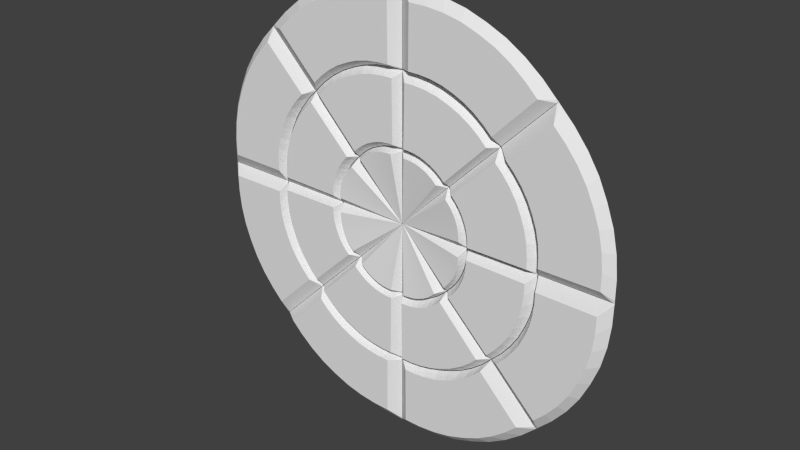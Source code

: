 # Source: CircularDiskOutput.blend  (saved by Blender 2.69.0; exported with 4.5.12 LTS)
import bpy
from mathutils import Matrix  # noqa: F401  (used for matrix-valued properties, if any)

bpy.ops.wm.read_factory_settings(use_empty=True)
scene = bpy.context.scene
scene.name = 'Scene'

# ---- collections
col_collection_1 = bpy.data.collections.new('Collection 1'); scene.collection.children.link(col_collection_1)

# ---- world
world_world = bpy.data.worlds.new('World'); scene.world = world_world
world_world.color = (0.05088, 0.05088, 0.05088)
world_world.use_sun_shadow = False
world_world.sun_shadow_jitter_overblur = 0.0
world_world.cycles.sampling_method = 'MANUAL'
world_world.cycles.sample_map_resolution = 256

# ---- meshes
me_mesh_069 = bpy.data.meshes.new('Mesh.069')
me_mesh_069.from_pydata([(-3.0, -0.03895, -0.01724), (-2.997, 0.2587, -0.01224), (-2.965, 0.5537, -0.01224), (-2.9, 0.8422, -0.01224), (-2.798, 1.12, -0.01224), (-2.674, 1.388, -0.01224), (-2.516, 1.638, -0.01224), (-2.33, 1.87, -0.01224), (-2.125, 2.079, -0.01724), (-1.864, 0.9363, 0.1), (-1.935, 0.7825, 0.1), (-1.773, 1.08, 0.1), (-1.667, 1.212, 0.1), (-2.023, -0.03895, -0.005), (-1.434, 1.388, -0.005), (-2.049, 0.2888, 0.1), (-2.031, 0.4579, 0.1), (-1.994, 0.6233, 0.1), (-2.69, 1.095, 0.1), (-2.585, 1.321, 0.1), (-2.452, 1.532, 0.1), (-2.295, 1.727, 0.1), (-2.975, -0.03895, -0.005), (-2.107, 2.061, -0.005), (-2.858, 0.3691, 0.1), (-2.831, 0.6178, 0.1), (-2.776, 0.861, 0.1), (-2.005, -0.03704, -0.0172), (-2.003, 0.1614, -0.0122), (-1.981, 0.358, -0.0122), (-1.938, 0.5504, -0.0122), (-1.87, 0.7356, -0.0122), (-1.787, 0.9145, -0.0122), (-1.682, 1.081, -0.0122), (-1.558, 1.236, -0.0122), (-1.422, 1.374, -0.0172), (-2.141, 2.062, -0.01224), (-1.56, 1.321, 0.1), (-2.136, 1.889, 0.1), (-1.433, 1.362, -0.0122), (-3.0, -0.01954, -0.01224), (-2.051, 0.1294, 0.1), (-2.86, 0.1346, 0.1), (-2.005, -0.0241, -0.0122)], [], [(19, 5, 4, 18), (20, 6, 5, 19), (21, 7, 6, 20), (38, 36, 7, 21), (42, 40, 0, 22), (25, 2, 1, 24), (26, 3, 2, 25), (18, 4, 3, 26), (32, 9, 10, 31), (33, 11, 9, 32), (34, 12, 11, 33), (39, 37, 12, 34), (43, 41, 13, 27), (29, 16, 15, 28), (30, 17, 16, 29), (31, 10, 17, 30), (9, 19, 18, 10), (11, 20, 19, 9), (12, 21, 20, 11), (37, 38, 21, 12), (41, 42, 22, 13), (16, 25, 24, 15), (17, 26, 25, 16), (10, 18, 26, 17), (23, 8, 36, 38), (35, 14, 37, 39), (14, 23, 38, 37), (24, 1, 40, 42), (28, 15, 41, 43), (15, 24, 42, 41)])
_uv = me_mesh_069.uv_layers.new(name='UVMap')
_uv.uv.foreach_set('vector', [0.06917, 0.7267, 0.05441, 0.7379, 0.03362, 0.6932, 0.05165, 0.689, 0.09136, 0.7619, 0.08074, 0.7796, 0.05441, 0.7379, 0.06917, 0.7267, 0.1175, 0.7944, 0.1117, 0.8182, 0.08074, 0.7796, 0.09136, 0.7619, 0.1439, 0.8213, 0.1431, 0.8501, 0.1117, 0.8182, 0.1175, 0.7944, 0.02333, 0.5289, 2.763e-05, 0.5032, 0.0, 0.5, 0.00418, 0.5, 0.02822, 0.6095, 0.005824, 0.5988, 0.0004234, 0.5496, 0.02366, 0.568, 0.03737, 0.65, 0.01668, 0.6469, 0.005824, 0.5988, 0.02822, 0.6095, 0.05165, 0.689, 0.03362, 0.6932, 0.01668, 0.6469, 0.03737, 0.65, 0.2022, 0.6589, 0.1894, 0.6625, 0.1775, 0.6369, 0.1883, 0.6291, 0.2197, 0.6867, 0.2045, 0.6864, 0.1894, 0.6625, 0.2022, 0.6589, 0.2404, 0.7124, 0.2222, 0.7085, 0.2045, 0.6864, 0.2197, 0.6867, 0.2611, 0.7336, 0.2401, 0.7267, 0.2222, 0.7085, 0.2404, 0.7124, 0.1659, 0.5025, 0.1582, 0.5281, 0.1629, 0.5, 0.1659, 0.5003, 0.1698, 0.5662, 0.1615, 0.5828, 0.1584, 0.5546, 0.1662, 0.5334, 0.177, 0.5982, 0.1677, 0.6104, 0.1615, 0.5828, 0.1698, 0.5662, 0.1883, 0.6291, 0.1775, 0.6369, 0.1677, 0.6104, 0.177, 0.5982, 0.1894, 0.6625, 0.06917, 0.7267, 0.05165, 0.689, 0.1775, 0.6369, 0.2045, 0.6864, 0.09136, 0.7619, 0.06917, 0.7267, 0.1894, 0.6625, 0.2222, 0.7085, 0.1175, 0.7944, 0.09136, 0.7619, 0.2045, 0.6864, 0.2401, 0.7267, 0.1439, 0.8213, 0.1175, 0.7944, 0.2222, 0.7085, 0.1582, 0.5281, 0.02333, 0.5289, 0.00418, 0.5, 0.1629, 0.5, 0.1615, 0.5828, 0.02822, 0.6095, 0.02366, 0.568, 0.1584, 0.5546, 0.1677, 0.6104, 0.03737, 0.65, 0.02822, 0.6095, 0.1615, 0.5828, 0.1775, 0.6369, 0.05165, 0.689, 0.03737, 0.65, 0.1677, 0.6104, 0.1488, 0.85, 0.1459, 0.8529, 0.1431, 0.8501, 0.1439, 0.8213, 0.263, 0.7354, 0.261, 0.7378, 0.2401, 0.7267, 0.2611, 0.7336, 0.261, 0.7378, 0.1488, 0.85, 0.1439, 0.8213, 0.2401, 0.7267, 0.02366, 0.568, 0.0004234, 0.5496, 2.763e-05, 0.5032, 0.02333, 0.5289, 0.1662, 0.5334, 0.1584, 0.5546, 0.1582, 0.5281, 0.1659, 0.5025, 0.1584, 0.5546, 0.02366, 0.568, 0.02333, 0.5289, 0.1582, 0.5281])
me_mesh_069.use_remesh_preserve_volume = False
me_mesh_069.use_remesh_preserve_attributes = False
me_mesh_069.use_mirror_vertex_groups = False
me_mesh_069.update()
me_mesh_068 = bpy.data.meshes.new('Mesh.068')
me_mesh_068.from_pydata([(-2.121, -2.16, -0.01724), (-2.33, -1.948, -0.01224), (-2.516, -1.717, -0.01224), (-2.674, -1.466, -0.01224), (-2.798, -1.198, -0.01224), (-2.9, -0.9201, -0.01224), (-2.965, -0.6316, -0.01224), (-2.997, -0.3366, -0.01224), (-3.0, -0.04395, -0.01724), (-2.008, -0.6672, 0.1), (-1.949, -0.8265, 0.1), (-2.045, -0.5018, 0.1), (-2.063, -0.3327, 0.1), (-1.43, -1.469, -0.005), (-2.023, -0.04395, -0.005), (-1.681, -1.256, 0.1), (-1.787, -1.124, 0.1), (-1.878, -0.9803, 0.1), (-2.704, -1.139, 0.1), (-2.79, -0.9049, 0.1), (-2.845, -0.6617, 0.1), (-2.872, -0.413, 0.1), (-2.104, -2.143, -0.005), (-2.975, -0.04395, -0.005), (-2.309, -1.771, 0.1), (-2.466, -1.576, 0.1), (-2.599, -1.365, 0.1), (-1.419, -1.455, -0.0172), (-1.558, -1.314, -0.0122), (-1.682, -1.159, -0.0122), (-1.787, -0.9925, -0.0122), (-1.87, -0.8136, -0.0122), (-1.938, -0.6283, -0.0122), (-1.981, -0.436, -0.0122), (-2.003, -0.2393, -0.0122), (-2.004, -0.04586, -0.0172), (-3.0, -0.06761, -0.01224), (-2.065, -0.1799, 0.1), (-2.874, -0.1864, 0.1), (-2.004, -0.0615, -0.0122), (-2.135, -2.146, -0.01224), (-1.569, -1.37, 0.1), (-2.145, -1.939, 0.1), (-1.428, -1.446, -0.0122)], [], [(19, 5, 4, 18), (20, 6, 5, 19), (21, 7, 6, 20), (38, 36, 7, 21), (42, 40, 0, 22), (25, 2, 1, 24), (26, 3, 2, 25), (18, 4, 3, 26), (32, 9, 10, 31), (33, 11, 9, 32), (34, 12, 11, 33), (39, 37, 12, 34), (43, 41, 13, 27), (29, 16, 15, 28), (30, 17, 16, 29), (31, 10, 17, 30), (9, 19, 18, 10), (11, 20, 19, 9), (12, 21, 20, 11), (37, 38, 21, 12), (41, 42, 22, 13), (16, 25, 24, 15), (17, 26, 25, 16), (10, 18, 26, 17), (23, 8, 36, 38), (35, 14, 37, 39), (14, 23, 38, 37), (24, 1, 40, 42), (28, 15, 41, 43), (15, 24, 42, 41)])
_uv = me_mesh_068.uv_layers.new(name='UVMap')
_uv.uv.foreach_set('vector', [0.03504, 0.3557, 0.0167, 0.3531, 0.03363, 0.3068, 0.04931, 0.3166, 0.02589, 0.3962, 0.005852, 0.4012, 0.0167, 0.3531, 0.03504, 0.3557, 0.02135, 0.4377, 0.0004616, 0.4504, 0.005852, 0.4012, 0.02589, 0.3962, 0.02103, 0.4754, 7.74e-05, 0.4952, 0.0004616, 0.4504, 0.02135, 0.4377, 0.1425, 0.1834, 0.1442, 0.1488, 0.1464, 0.1464, 0.1494, 0.1494, 0.089, 0.2438, 0.08072, 0.2204, 0.1117, 0.1818, 0.1151, 0.2113, 0.06681, 0.2789, 0.0544, 0.2621, 0.08072, 0.2204, 0.089, 0.2438, 0.04931, 0.3166, 0.03363, 0.3068, 0.0544, 0.2621, 0.06681, 0.2789, 0.177, 0.4018, 0.1654, 0.3953, 0.1751, 0.3687, 0.1883, 0.3709, 0.1698, 0.4338, 0.1592, 0.4229, 0.1654, 0.3953, 0.177, 0.4018, 0.1662, 0.4666, 0.1561, 0.451, 0.1592, 0.4229, 0.1698, 0.4338, 0.1659, 0.4962, 0.1559, 0.4765, 0.1561, 0.451, 0.1662, 0.4666, 0.262, 0.2655, 0.2385, 0.2782, 0.2616, 0.2616, 0.2635, 0.264, 0.2197, 0.3133, 0.2021, 0.3192, 0.2198, 0.2971, 0.2403, 0.2876, 0.2022, 0.3411, 0.187, 0.3431, 0.2021, 0.3192, 0.2197, 0.3133, 0.1883, 0.3709, 0.1751, 0.3687, 0.187, 0.3431, 0.2022, 0.3411, 0.1654, 0.3953, 0.03504, 0.3557, 0.04931, 0.3166, 0.1751, 0.3687, 0.1592, 0.4229, 0.02589, 0.3962, 0.03504, 0.3557, 0.1654, 0.3953, 0.1561, 0.451, 0.02135, 0.4377, 0.02589, 0.3962, 0.1592, 0.4229, 0.1559, 0.4765, 0.02103, 0.4754, 0.02135, 0.4377, 0.1561, 0.451, 0.2385, 0.2782, 0.1425, 0.1834, 0.1494, 0.1494, 0.2616, 0.2616, 0.2021, 0.3192, 0.089, 0.2438, 0.1151, 0.2113, 0.2198, 0.2971, 0.187, 0.3431, 0.06681, 0.2789, 0.089, 0.2438, 0.2021, 0.3192, 0.1751, 0.3687, 0.04931, 0.3166, 0.06681, 0.2789, 0.187, 0.3431, 0.004223, 0.4992, 4.35e-05, 0.4992, 7.74e-05, 0.4952, 0.02103, 0.4754, 0.1659, 0.4988, 0.1629, 0.4992, 0.1559, 0.4765, 0.1659, 0.4962, 0.1629, 0.4992, 0.004223, 0.4992, 0.02103, 0.4754, 0.1559, 0.4765, 0.1151, 0.2113, 0.1117, 0.1818, 0.1442, 0.1488, 0.1425, 0.1834, 0.2403, 0.2876, 0.2198, 0.2971, 0.2385, 0.2782, 0.262, 0.2655, 0.2198, 0.2971, 0.1151, 0.2113, 0.1425, 0.1834, 0.2385, 0.2782])
me_mesh_068.use_remesh_preserve_volume = False
me_mesh_068.use_remesh_preserve_attributes = False
me_mesh_068.use_mirror_vertex_groups = False
me_mesh_068.update()
me_mesh_067 = bpy.data.meshes.new('Mesh.067')
me_mesh_067.from_pydata([(-6.557e-07, -3.039, -0.01724), (-0.2976, -3.036, -0.01224), (-0.5926, -3.004, -0.01224), (-0.8811, -2.939, -0.01224), (-1.159, -2.837, -0.01224), (-1.427, -2.713, -0.01224), (-1.677, -2.555, -0.01224), (-1.909, -2.369, -0.01224), (-2.118, -2.164, -0.01724), (-0.9753, -1.903, 0.1), (-0.8215, -1.974, 0.1), (-1.119, -1.812, 0.1), (-1.251, -1.706, 0.1), (-6.557e-07, -2.062, -0.005), (-1.427, -1.473, -0.005), (-0.3278, -2.088, 0.1), (-0.4969, -2.07, 0.1), (-0.6622, -2.032, 0.1), (-1.134, -2.729, 0.1), (-1.36, -2.624, 0.1), (-1.571, -2.491, 0.1), (-1.766, -2.334, 0.1), (-1.013e-06, -3.014, -0.004999), (-2.1, -2.146, -0.005), (-0.4081, -2.897, 0.1), (-0.6567, -2.87, 0.1), (-0.8999, -2.815, 0.1), (-0.001911, -2.044, -0.0172), (-0.2003, -2.042, -0.0122), (-0.397, -2.02, -0.0122), (-0.5893, -1.977, -0.0122), (-0.7746, -1.909, -0.0122), (-0.9535, -1.826, -0.0122), (-1.12, -1.721, -0.0122), (-1.275, -1.597, -0.0122), (-1.412, -1.461, -0.0172), (-2.101, -2.18, -0.01224), (-1.36, -1.599, 0.1), (-1.928, -2.175, 0.1), (-1.401, -1.472, -0.0122), (-0.01941, -3.039, -0.01224), (-0.1683, -2.09, 0.1), (-0.1736, -2.899, 0.1), (-0.01485, -2.043, -0.0122)], [], [(19, 5, 4, 18), (20, 6, 5, 19), (21, 7, 6, 20), (38, 36, 7, 21), (42, 40, 0, 22), (25, 2, 1, 24), (26, 3, 2, 25), (18, 4, 3, 26), (32, 9, 10, 31), (33, 11, 9, 32), (34, 12, 11, 33), (39, 37, 12, 34), (43, 41, 13, 27), (29, 16, 15, 28), (30, 17, 16, 29), (31, 10, 17, 30), (9, 19, 18, 10), (11, 20, 19, 9), (12, 21, 20, 11), (37, 38, 21, 12), (41, 42, 22, 13), (16, 25, 24, 15), (17, 26, 25, 16), (10, 18, 26, 17), (23, 8, 36, 38), (35, 14, 37, 39), (14, 23, 38, 37), (24, 1, 40, 42), (28, 15, 41, 43), (15, 24, 42, 41)])
_uv = me_mesh_067.uv_layers.new(name='UVMap')
_uv.uv.foreach_set('vector', [0.2733, 0.06917, 0.2621, 0.05441, 0.3068, 0.03362, 0.311, 0.05165, 0.2381, 0.09136, 0.2204, 0.08074, 0.2621, 0.05441, 0.2733, 0.06917, 0.2056, 0.1175, 0.1818, 0.1117, 0.2204, 0.08074, 0.2381, 0.09136, 0.1787, 0.1439, 0.1499, 0.1431, 0.1818, 0.1117, 0.2056, 0.1175, 0.4711, 0.02333, 0.4968, 2.763e-05, 0.5, 0.0, 0.5, 0.00418, 0.3905, 0.02822, 0.4012, 0.005824, 0.4504, 0.0004234, 0.432, 0.02366, 0.35, 0.03737, 0.3531, 0.01668, 0.4012, 0.005824, 0.3905, 0.02822, 0.311, 0.05165, 0.3068, 0.03362, 0.3531, 0.01668, 0.35, 0.03737, 0.3411, 0.2022, 0.3375, 0.1894, 0.3631, 0.1775, 0.3709, 0.1883, 0.3133, 0.2197, 0.3136, 0.2045, 0.3375, 0.1894, 0.3411, 0.2022, 0.2876, 0.2404, 0.2915, 0.2222, 0.3136, 0.2045, 0.3133, 0.2197, 0.2664, 0.2611, 0.2733, 0.2401, 0.2915, 0.2222, 0.2876, 0.2404, 0.4975, 0.1659, 0.4719, 0.1582, 0.5, 0.1629, 0.4997, 0.1659, 0.4338, 0.1698, 0.4172, 0.1615, 0.4454, 0.1584, 0.4666, 0.1662, 0.4018, 0.177, 0.3896, 0.1677, 0.4172, 0.1615, 0.4338, 0.1698, 0.3709, 0.1883, 0.3631, 0.1775, 0.3896, 0.1677, 0.4018, 0.177, 0.3375, 0.1894, 0.2733, 0.06917, 0.311, 0.05165, 0.3631, 0.1775, 0.3136, 0.2045, 0.2381, 0.09136, 0.2733, 0.06917, 0.3375, 0.1894, 0.2915, 0.2222, 0.2056, 0.1175, 0.2381, 0.09136, 0.3136, 0.2045, 0.2733, 0.2401, 0.1787, 0.1439, 0.2056, 0.1175, 0.2915, 0.2222, 0.4719, 0.1582, 0.4711, 0.02333, 0.5, 0.00418, 0.5, 0.1629, 0.4172, 0.1615, 0.3905, 0.02822, 0.432, 0.02366, 0.4454, 0.1584, 0.3896, 0.1677, 0.35, 0.03737, 0.3905, 0.02822, 0.4172, 0.1615, 0.3631, 0.1775, 0.311, 0.05165, 0.35, 0.03737, 0.3896, 0.1677, 0.15, 0.1488, 0.1471, 0.1459, 0.1499, 0.1431, 0.1787, 0.1439, 0.2646, 0.263, 0.2622, 0.261, 0.2733, 0.2401, 0.2664, 0.2611, 0.2622, 0.261, 0.15, 0.1488, 0.1787, 0.1439, 0.2733, 0.2401, 0.432, 0.02366, 0.4504, 0.0004234, 0.4968, 2.763e-05, 0.4711, 0.02333, 0.4666, 0.1662, 0.4454, 0.1584, 0.4719, 0.1582, 0.4975, 0.1659, 0.4454, 0.1584, 0.432, 0.02366, 0.4711, 0.02333, 0.4719, 0.1582])
me_mesh_067.use_remesh_preserve_volume = False
me_mesh_067.use_remesh_preserve_attributes = False
me_mesh_067.use_mirror_vertex_groups = False
me_mesh_067.update()
me_mesh_066 = bpy.data.meshes.new('Mesh.066')
me_mesh_066.from_pydata([(2.121, -2.16, -0.01724), (1.909, -2.369, -0.01224), (1.678, -2.555, -0.01224), (1.427, -2.713, -0.01224), (1.159, -2.837, -0.01224), (0.8812, -2.939, -0.01224), (0.5927, -3.004, -0.01224), (0.2976, -3.036, -0.01224), (0.004999, -3.039, -0.01724), (0.6283, -2.046, 0.1), (0.7875, -1.988, 0.1), (0.4629, -2.084, 0.1), (0.2938, -2.102, 0.1), (1.43, -1.469, -0.005), (0.004999, -2.062, -0.005), (1.217, -1.72, 0.1), (1.085, -1.826, 0.1), (0.9414, -1.917, 0.1), (1.1, -2.743, 0.1), (0.866, -2.829, 0.1), (0.6228, -2.884, 0.1), (0.3741, -2.911, 0.1), (2.104, -2.143, -0.005), (0.004999, -3.014, -0.004999), (1.732, -2.348, 0.1), (1.537, -2.505, 0.1), (1.326, -2.638, 0.1), (1.416, -1.458, -0.0172), (1.275, -1.597, -0.0122), (1.12, -1.721, -0.0122), (0.9536, -1.826, -0.0122), (0.7747, -1.909, -0.0122), (0.5894, -1.977, -0.0122), (0.397, -2.02, -0.0122), (0.2003, -2.042, -0.0122), (0.006916, -2.043, -0.0172), (0.02866, -3.038, -0.01224), (0.1409, -2.104, 0.1), (0.1474, -2.913, 0.1), (0.02255, -2.043, -0.0122), (2.107, -2.174, -0.01224), (1.331, -1.608, 0.1), (1.9, -2.184, 0.1), (1.407, -1.467, -0.0122)], [], [(19, 5, 4, 18), (20, 6, 5, 19), (21, 7, 6, 20), (38, 36, 7, 21), (42, 40, 0, 22), (25, 2, 1, 24), (26, 3, 2, 25), (18, 4, 3, 26), (32, 9, 10, 31), (33, 11, 9, 32), (34, 12, 11, 33), (39, 37, 12, 34), (43, 41, 13, 27), (29, 16, 15, 28), (30, 17, 16, 29), (31, 10, 17, 30), (9, 19, 18, 10), (11, 20, 19, 9), (12, 21, 20, 11), (37, 38, 21, 12), (41, 42, 22, 13), (16, 25, 24, 15), (17, 26, 25, 16), (10, 18, 26, 17), (23, 8, 36, 38), (35, 14, 37, 39), (14, 23, 38, 37), (24, 1, 40, 42), (28, 15, 41, 43), (15, 24, 42, 41)])
_uv = me_mesh_066.uv_layers.new(name='UVMap')
_uv.uv.foreach_set('vector', [0.6443, 0.03504, 0.6469, 0.0167, 0.6932, 0.03363, 0.6834, 0.04931, 0.6038, 0.02589, 0.5988, 0.005853, 0.6469, 0.0167, 0.6443, 0.03504, 0.5623, 0.02135, 0.5496, 0.0004616, 0.5988, 0.005853, 0.6038, 0.02589, 0.5246, 0.02103, 0.5048, 7.734e-05, 0.5496, 0.0004616, 0.5623, 0.02135, 0.8166, 0.1425, 0.8512, 0.1442, 0.8536, 0.1464, 0.8506, 0.1494, 0.7562, 0.089, 0.7796, 0.08072, 0.8182, 0.1117, 0.7887, 0.1151, 0.7211, 0.06681, 0.7379, 0.0544, 0.7796, 0.08072, 0.7562, 0.089, 0.6834, 0.04931, 0.6932, 0.03363, 0.7379, 0.0544, 0.7211, 0.06681, 0.5982, 0.177, 0.6047, 0.1654, 0.6313, 0.1751, 0.6291, 0.1883, 0.5662, 0.1698, 0.5771, 0.1592, 0.6047, 0.1654, 0.5982, 0.177, 0.5334, 0.1662, 0.549, 0.1561, 0.5771, 0.1592, 0.5662, 0.1698, 0.5038, 0.1659, 0.5235, 0.1559, 0.549, 0.1561, 0.5334, 0.1662, 0.7345, 0.262, 0.7218, 0.2385, 0.7384, 0.2616, 0.736, 0.2635, 0.6867, 0.2197, 0.6808, 0.2021, 0.7029, 0.2198, 0.7124, 0.2403, 0.6589, 0.2022, 0.6569, 0.187, 0.6808, 0.2021, 0.6867, 0.2197, 0.6291, 0.1883, 0.6313, 0.1751, 0.6569, 0.187, 0.6589, 0.2022, 0.6047, 0.1654, 0.6443, 0.03504, 0.6834, 0.04931, 0.6313, 0.1751, 0.5771, 0.1592, 0.6038, 0.02589, 0.6443, 0.03504, 0.6047, 0.1654, 0.549, 0.1561, 0.5623, 0.02135, 0.6038, 0.02589, 0.5771, 0.1592, 0.5235, 0.1559, 0.5246, 0.02103, 0.5623, 0.02135, 0.549, 0.1561, 0.7218, 0.2385, 0.8166, 0.1425, 0.8506, 0.1494, 0.7384, 0.2616, 0.6808, 0.2021, 0.7562, 0.089, 0.7887, 0.1151, 0.7029, 0.2198, 0.6569, 0.187, 0.7211, 0.06681, 0.7562, 0.089, 0.6808, 0.2021, 0.6313, 0.1751, 0.6834, 0.04931, 0.7211, 0.06681, 0.6569, 0.187, 0.5008, 0.004223, 0.5008, 4.344e-05, 0.5048, 7.734e-05, 0.5246, 0.02103, 0.5012, 0.1659, 0.5008, 0.1629, 0.5235, 0.1559, 0.5038, 0.1659, 0.5008, 0.1629, 0.5008, 0.004223, 0.5246, 0.02103, 0.5235, 0.1559, 0.7887, 0.1151, 0.8182, 0.1117, 0.8512, 0.1442, 0.8166, 0.1425, 0.7124, 0.2403, 0.7029, 0.2198, 0.7218, 0.2385, 0.7345, 0.262, 0.7029, 0.2198, 0.7887, 0.1151, 0.8166, 0.1425, 0.7218, 0.2385])
me_mesh_066.use_remesh_preserve_volume = False
me_mesh_066.use_remesh_preserve_attributes = False
me_mesh_066.use_mirror_vertex_groups = False
me_mesh_066.update()
me_mesh_065 = bpy.data.meshes.new('Mesh.065')
me_mesh_065.from_pydata([(3.0, -0.03895, -0.01724), (2.997, -0.3366, -0.01224), (2.965, -0.6316, -0.01224), (2.9, -0.9201, -0.01224), (2.798, -1.198, -0.01224), (2.674, -1.466, -0.01224), (2.516, -1.716, -0.01224), (2.33, -1.948, -0.01224), (2.125, -2.157, -0.01724), (1.864, -1.014, 0.1), (1.935, -0.8604, 0.1), (1.773, -1.158, 0.1), (1.667, -1.29, 0.1), (2.023, -0.03895, -0.005), (1.434, -1.466, -0.005), (2.049, -0.3667, 0.1), (2.031, -0.5358, 0.1), (1.994, -0.7012, 0.1), (2.69, -1.173, 0.1), (2.585, -1.399, 0.1), (2.452, -1.61, 0.1), (2.295, -1.805, 0.1), (2.975, -0.03895, -0.005), (2.107, -2.139, -0.005), (2.858, -0.447, 0.1), (2.831, -0.6957, 0.1), (2.776, -0.9389, 0.1), (2.005, -0.04086, -0.0172), (2.003, -0.2393, -0.0122), (1.981, -0.4359, -0.0122), (1.938, -0.6283, -0.0122), (1.87, -0.8135, -0.0122), (1.787, -0.9924, -0.0122), (1.682, -1.159, -0.0122), (1.558, -1.313, -0.0122), (1.422, -1.451, -0.0172), (2.141, -2.14, -0.01224), (1.56, -1.399, 0.1), (2.136, -1.967, 0.1), (1.433, -1.44, -0.0122), (3.0, -0.05836, -0.01224), (2.051, -0.2073, 0.1), (2.86, -0.2125, 0.1), (2.005, -0.0538, -0.0122)], [], [(19, 5, 4, 18), (20, 6, 5, 19), (21, 7, 6, 20), (38, 36, 7, 21), (42, 40, 0, 22), (25, 2, 1, 24), (26, 3, 2, 25), (18, 4, 3, 26), (32, 9, 10, 31), (33, 11, 9, 32), (34, 12, 11, 33), (39, 37, 12, 34), (43, 41, 13, 27), (29, 16, 15, 28), (30, 17, 16, 29), (31, 10, 17, 30), (9, 19, 18, 10), (11, 20, 19, 9), (12, 21, 20, 11), (37, 38, 21, 12), (41, 42, 22, 13), (16, 25, 24, 15), (17, 26, 25, 16), (10, 18, 26, 17), (23, 8, 36, 38), (35, 14, 37, 39), (14, 23, 38, 37), (24, 1, 40, 42), (28, 15, 41, 43), (15, 24, 42, 41)])
_uv = me_mesh_065.uv_layers.new(name='UVMap')
_uv.uv.foreach_set('vector', [0.9308, 0.2733, 0.9456, 0.2621, 0.9664, 0.3068, 0.9484, 0.311, 0.9086, 0.2381, 0.9193, 0.2204, 0.9456, 0.2621, 0.9308, 0.2733, 0.8825, 0.2056, 0.8883, 0.1818, 0.9193, 0.2204, 0.9086, 0.2381, 0.8561, 0.1787, 0.8569, 0.1499, 0.8883, 0.1818, 0.8825, 0.2056, 0.9767, 0.4711, 1.0, 0.4968, 1.0, 0.5, 0.9958, 0.5, 0.9718, 0.3905, 0.9942, 0.4012, 0.9996, 0.4504, 0.9763, 0.432, 0.9626, 0.35, 0.9833, 0.3531, 0.9942, 0.4012, 0.9718, 0.3905, 0.9484, 0.311, 0.9664, 0.3068, 0.9833, 0.3531, 0.9626, 0.35, 0.7978, 0.3411, 0.8106, 0.3375, 0.8225, 0.3631, 0.8117, 0.3709, 0.7803, 0.3133, 0.7955, 0.3136, 0.8106, 0.3375, 0.7978, 0.3411, 0.7596, 0.2876, 0.7778, 0.2915, 0.7955, 0.3136, 0.7803, 0.3133, 0.7389, 0.2664, 0.7599, 0.2733, 0.7778, 0.2915, 0.7596, 0.2876, 0.8341, 0.4975, 0.8418, 0.4719, 0.8371, 0.5, 0.8341, 0.4997, 0.8302, 0.4338, 0.8385, 0.4172, 0.8416, 0.4454, 0.8338, 0.4666, 0.823, 0.4018, 0.8323, 0.3896, 0.8385, 0.4172, 0.8302, 0.4338, 0.8117, 0.3709, 0.8225, 0.3631, 0.8323, 0.3896, 0.823, 0.4018, 0.8106, 0.3375, 0.9308, 0.2733, 0.9484, 0.311, 0.8225, 0.3631, 0.7955, 0.3136, 0.9086, 0.2381, 0.9308, 0.2733, 0.8106, 0.3375, 0.7778, 0.2915, 0.8825, 0.2056, 0.9086, 0.2381, 0.7955, 0.3136, 0.7599, 0.2733, 0.8561, 0.1787, 0.8825, 0.2056, 0.7778, 0.2915, 0.8418, 0.4719, 0.9767, 0.4711, 0.9958, 0.5, 0.8371, 0.5, 0.8385, 0.4172, 0.9718, 0.3905, 0.9763, 0.432, 0.8416, 0.4454, 0.8323, 0.3896, 0.9626, 0.35, 0.9718, 0.3905, 0.8385, 0.4172, 0.8225, 0.3631, 0.9484, 0.311, 0.9626, 0.35, 0.8323, 0.3896, 0.8512, 0.15, 0.8541, 0.1471, 0.8569, 0.1499, 0.8561, 0.1787, 0.737, 0.2646, 0.739, 0.2622, 0.7599, 0.2733, 0.7389, 0.2664, 0.739, 0.2622, 0.8512, 0.15, 0.8561, 0.1787, 0.7599, 0.2733, 0.9763, 0.432, 0.9996, 0.4504, 1.0, 0.4968, 0.9767, 0.4711, 0.8338, 0.4666, 0.8416, 0.4454, 0.8418, 0.4719, 0.8341, 0.4975, 0.8416, 0.4454, 0.9763, 0.432, 0.9767, 0.4711, 0.8418, 0.4719])
me_mesh_065.use_remesh_preserve_volume = False
me_mesh_065.use_remesh_preserve_attributes = False
me_mesh_065.use_mirror_vertex_groups = False
me_mesh_065.update()
me_mesh_064 = bpy.data.meshes.new('Mesh.064')
me_mesh_064.from_pydata([(2.121, 2.082, -0.01724), (2.33, 1.87, -0.01224), (2.516, 1.639, -0.01224), (2.674, 1.389, -0.01224), (2.798, 1.12, -0.01224), (2.9, 0.8422, -0.01224), (2.965, 0.5537, -0.01224), (2.997, 0.2587, -0.01224), (3.0, -0.03395, -0.01724), (2.008, 0.5893, 0.1), (1.949, 0.7486, 0.1), (2.045, 0.4239, 0.1), (2.063, 0.2548, 0.1), (1.43, 1.391, -0.005), (2.023, -0.03395, -0.005), (1.681, 1.178, 0.1), (1.787, 1.046, 0.1), (1.878, 0.9024, 0.1), (2.704, 1.061, 0.1), (2.79, 0.827, 0.1), (2.845, 0.5838, 0.1), (2.872, 0.3351, 0.1), (2.104, 2.065, -0.005), (2.975, -0.03395, -0.005), (2.309, 1.693, 0.1), (2.466, 1.498, 0.1), (2.599, 1.287, 0.1), (1.419, 1.377, -0.0172), (1.558, 1.236, -0.0122), (1.682, 1.081, -0.0122), (1.787, 0.9146, -0.0122), (1.87, 0.7357, -0.0122), (1.938, 0.5504, -0.0122), (1.981, 0.3581, -0.0122), (2.003, 0.1614, -0.0122), (2.004, -0.03203, -0.0172), (3.0, -0.01029, -0.01224), (2.065, 0.102, 0.1), (2.874, 0.1085, 0.1), (2.004, -0.01639, -0.0122), (2.135, 2.069, -0.01224), (1.569, 1.292, 0.1), (2.145, 1.861, 0.1), (1.428, 1.368, -0.0122)], [], [(19, 5, 4, 18), (20, 6, 5, 19), (21, 7, 6, 20), (38, 36, 7, 21), (42, 40, 0, 22), (25, 2, 1, 24), (26, 3, 2, 25), (18, 4, 3, 26), (32, 9, 10, 31), (33, 11, 9, 32), (34, 12, 11, 33), (39, 37, 12, 34), (43, 41, 13, 27), (29, 16, 15, 28), (30, 17, 16, 29), (31, 10, 17, 30), (9, 19, 18, 10), (11, 20, 19, 9), (12, 21, 20, 11), (37, 38, 21, 12), (41, 42, 22, 13), (16, 25, 24, 15), (17, 26, 25, 16), (10, 18, 26, 17), (23, 8, 36, 38), (35, 14, 37, 39), (14, 23, 38, 37), (24, 1, 40, 42), (28, 15, 41, 43), (15, 24, 42, 41)])
_uv = me_mesh_064.uv_layers.new(name='UVMap')
_uv.uv.foreach_set('vector', [0.965, 0.6443, 0.9833, 0.6469, 0.9664, 0.6932, 0.9507, 0.6834, 0.9741, 0.6038, 0.9941, 0.5988, 0.9833, 0.6469, 0.965, 0.6443, 0.9787, 0.5623, 0.9995, 0.5496, 0.9941, 0.5988, 0.9741, 0.6038, 0.979, 0.5246, 0.9999, 0.5048, 0.9995, 0.5496, 0.9787, 0.5623, 0.8575, 0.8166, 0.8558, 0.8512, 0.8536, 0.8536, 0.8506, 0.8506, 0.911, 0.7562, 0.9193, 0.7796, 0.8883, 0.8182, 0.8849, 0.7887, 0.9332, 0.7211, 0.9456, 0.7379, 0.9193, 0.7796, 0.911, 0.7562, 0.9507, 0.6834, 0.9664, 0.6932, 0.9456, 0.7379, 0.9332, 0.7211, 0.823, 0.5982, 0.8346, 0.6047, 0.8249, 0.6313, 0.8117, 0.6291, 0.8302, 0.5662, 0.8408, 0.5771, 0.8346, 0.6047, 0.823, 0.5982, 0.8338, 0.5334, 0.8439, 0.549, 0.8408, 0.5771, 0.8302, 0.5662, 0.8341, 0.5038, 0.8441, 0.5235, 0.8439, 0.549, 0.8338, 0.5334, 0.738, 0.7345, 0.7615, 0.7218, 0.7384, 0.7384, 0.7365, 0.736, 0.7803, 0.6867, 0.7979, 0.6808, 0.7802, 0.7029, 0.7597, 0.7124, 0.7978, 0.6589, 0.813, 0.6569, 0.7979, 0.6808, 0.7803, 0.6867, 0.8117, 0.6291, 0.8249, 0.6313, 0.813, 0.6569, 0.7978, 0.6589, 0.8346, 0.6047, 0.965, 0.6443, 0.9507, 0.6834, 0.8249, 0.6313, 0.8408, 0.5771, 0.9741, 0.6038, 0.965, 0.6443, 0.8346, 0.6047, 0.8439, 0.549, 0.9787, 0.5623, 0.9741, 0.6038, 0.8408, 0.5771, 0.8441, 0.5235, 0.979, 0.5246, 0.9787, 0.5623, 0.8439, 0.549, 0.7615, 0.7218, 0.8575, 0.8166, 0.8506, 0.8506, 0.7384, 0.7384, 0.7979, 0.6808, 0.911, 0.7562, 0.8849, 0.7887, 0.7802, 0.7029, 0.813, 0.6569, 0.9332, 0.7211, 0.911, 0.7562, 0.7979, 0.6808, 0.8249, 0.6313, 0.9507, 0.6834, 0.9332, 0.7211, 0.813, 0.6569, 0.9958, 0.5008, 1.0, 0.5008, 0.9999, 0.5048, 0.979, 0.5246, 0.8341, 0.5012, 0.8371, 0.5008, 0.8441, 0.5235, 0.8341, 0.5038, 0.8371, 0.5008, 0.9958, 0.5008, 0.979, 0.5246, 0.8441, 0.5235, 0.8849, 0.7887, 0.8883, 0.8182, 0.8558, 0.8512, 0.8575, 0.8166, 0.7597, 0.7124, 0.7802, 0.7029, 0.7615, 0.7218, 0.738, 0.7345, 0.7802, 0.7029, 0.8849, 0.7887, 0.8575, 0.8166, 0.7615, 0.7218])
me_mesh_064.use_remesh_preserve_volume = False
me_mesh_064.use_remesh_preserve_attributes = False
me_mesh_064.use_mirror_vertex_groups = False
me_mesh_064.update()
me_mesh_063 = bpy.data.meshes.new('Mesh.063')
me_mesh_063.from_pydata([(-5.96e-08, 2.961, -0.01724), (0.2976, 2.959, -0.01224), (0.5926, 2.926, -0.01224), (0.8811, 2.861, -0.01224), (1.159, 2.759, -0.01224), (1.427, 2.635, -0.01224), (1.677, 2.477, -0.01224), (1.909, 2.291, -0.01224), (2.118, 2.086, -0.01724), (0.9753, 1.825, 0.1), (0.8215, 1.896, 0.1), (1.119, 1.734, 0.1), (1.251, 1.628, 0.1), (-5.96e-08, 1.984, -0.005), (1.427, 1.395, -0.005), (0.3278, 2.01, 0.1), (0.4969, 1.992, 0.1), (0.6622, 1.955, 0.1), (1.134, 2.651, 0.1), (1.36, 2.546, 0.1), (1.571, 2.413, 0.1), (1.766, 2.256, 0.1), (-5.96e-08, 2.936, -0.005), (2.1, 2.068, -0.005), (0.4081, 2.819, 0.1), (0.6567, 2.792, 0.1), (0.8999, 2.737, 0.1), (0.00191, 1.966, -0.0172), (0.2003, 1.964, -0.0122), (0.397, 1.942, -0.0122), (0.5893, 1.899, -0.0122), (0.7746, 1.831, -0.0122), (0.9535, 1.748, -0.0122), (1.12, 1.643, -0.0122), (1.275, 1.519, -0.0122), (1.412, 1.383, -0.0172), (2.101, 2.102, -0.01224), (1.36, 1.521, 0.1), (1.928, 2.097, 0.1), (1.401, 1.394, -0.0122), (0.01941, 2.961, -0.01224), (0.1683, 2.012, 0.1), (0.1736, 2.821, 0.1), (0.01485, 1.966, -0.0122)], [], [(19, 5, 4, 18), (20, 6, 5, 19), (21, 7, 6, 20), (38, 36, 7, 21), (42, 40, 0, 22), (25, 2, 1, 24), (26, 3, 2, 25), (18, 4, 3, 26), (32, 9, 10, 31), (33, 11, 9, 32), (34, 12, 11, 33), (39, 37, 12, 34), (43, 41, 13, 27), (29, 16, 15, 28), (30, 17, 16, 29), (31, 10, 17, 30), (9, 19, 18, 10), (11, 20, 19, 9), (12, 21, 20, 11), (37, 38, 21, 12), (41, 42, 22, 13), (16, 25, 24, 15), (17, 26, 25, 16), (10, 18, 26, 17), (23, 8, 36, 38), (35, 14, 37, 39), (14, 23, 38, 37), (24, 1, 40, 42), (28, 15, 41, 43), (15, 24, 42, 41)])
_uv = me_mesh_063.uv_layers.new(name='UVMap')
_uv.uv.foreach_set('vector', [0.7267, 0.9308, 0.7379, 0.9456, 0.6932, 0.9664, 0.689, 0.9484, 0.7619, 0.9086, 0.7796, 0.9193, 0.7379, 0.9456, 0.7267, 0.9308, 0.7944, 0.8825, 0.8182, 0.8883, 0.7796, 0.9193, 0.7619, 0.9086, 0.8213, 0.8561, 0.8501, 0.8569, 0.8182, 0.8883, 0.7944, 0.8825, 0.5289, 0.9767, 0.5032, 1.0, 0.5, 1.0, 0.5, 0.9958, 0.6095, 0.9718, 0.5988, 0.9942, 0.5496, 0.9996, 0.568, 0.9763, 0.65, 0.9626, 0.6469, 0.9833, 0.5988, 0.9942, 0.6095, 0.9718, 0.689, 0.9484, 0.6932, 0.9664, 0.6469, 0.9833, 0.65, 0.9626, 0.6589, 0.7978, 0.6625, 0.8106, 0.6369, 0.8225, 0.6291, 0.8117, 0.6867, 0.7803, 0.6864, 0.7955, 0.6625, 0.8106, 0.6589, 0.7978, 0.7124, 0.7596, 0.7085, 0.7778, 0.6864, 0.7955, 0.6867, 0.7803, 0.7336, 0.7389, 0.7267, 0.7599, 0.7085, 0.7778, 0.7124, 0.7596, 0.5025, 0.8341, 0.5281, 0.8418, 0.5, 0.8371, 0.5003, 0.8341, 0.5662, 0.8302, 0.5828, 0.8385, 0.5546, 0.8416, 0.5334, 0.8338, 0.5982, 0.823, 0.6104, 0.8323, 0.5828, 0.8385, 0.5662, 0.8302, 0.6291, 0.8117, 0.6369, 0.8225, 0.6104, 0.8323, 0.5982, 0.823, 0.6625, 0.8106, 0.7267, 0.9308, 0.689, 0.9484, 0.6369, 0.8225, 0.6864, 0.7955, 0.7619, 0.9086, 0.7267, 0.9308, 0.6625, 0.8106, 0.7085, 0.7778, 0.7944, 0.8825, 0.7619, 0.9086, 0.6864, 0.7955, 0.7267, 0.7599, 0.8213, 0.8561, 0.7944, 0.8825, 0.7085, 0.7778, 0.5281, 0.8418, 0.5289, 0.9767, 0.5, 0.9958, 0.5, 0.8371, 0.5828, 0.8385, 0.6095, 0.9718, 0.568, 0.9763, 0.5546, 0.8416, 0.6104, 0.8323, 0.65, 0.9626, 0.6095, 0.9718, 0.5828, 0.8385, 0.6369, 0.8225, 0.689, 0.9484, 0.65, 0.9626, 0.6104, 0.8323, 0.85, 0.8512, 0.8529, 0.8541, 0.8501, 0.8569, 0.8213, 0.8561, 0.7354, 0.737, 0.7378, 0.739, 0.7267, 0.7599, 0.7336, 0.7389, 0.7378, 0.739, 0.85, 0.8512, 0.8213, 0.8561, 0.7267, 0.7599, 0.568, 0.9763, 0.5496, 0.9996, 0.5032, 1.0, 0.5289, 0.9767, 0.5334, 0.8338, 0.5546, 0.8416, 0.5281, 0.8418, 0.5025, 0.8341, 0.5546, 0.8416, 0.568, 0.9763, 0.5289, 0.9767, 0.5281, 0.8418])
me_mesh_063.use_remesh_preserve_volume = False
me_mesh_063.use_remesh_preserve_attributes = False
me_mesh_063.use_mirror_vertex_groups = False
me_mesh_063.update()
me_mesh_062 = bpy.data.meshes.new('Mesh.062')
me_mesh_062.from_pydata([(-1.995, -0.04086, -0.01727), (-1.994, 0.1575, -0.01227), (-1.972, 0.3542, -0.01227), (-1.929, 0.5466, -0.01227), (-1.861, 0.7318, -0.01227), (-1.778, 0.9107, -0.01227), (-1.672, 1.077, -0.01227), (-1.549, 1.232, -0.01227), (-1.413, 1.37, -0.01727), (-1.035, 0.3109, 0.1), (-1.054, 0.2247, 0.1), (-1.004, 0.3939, 0.1), (-0.9671, 0.4741, 0.1), (-0.9199, 0.5488, 0.1), (-0.8644, 0.618, 0.1), (-1.023, -0.03895, -0.005), (-0.727, 0.681, -0.005), (-1.064, 0.1366, 0.1), (-1.882, 0.3901, 0.1), (-1.844, 0.5568, 0.1), (-1.785, 0.7174, 0.1), (-1.713, 0.8725, 0.1), (-1.622, 1.017, 0.1), (-1.515, 1.151, 0.1), (-1.979, -0.03895, -0.005), (-1.403, 1.357, -0.005), (-1.9, 0.2197, 0.1), (-1.005, -0.03702, -0.01745), (-1.004, 0.06218, -0.01245), (-0.993, 0.1605, -0.01245), (-0.9713, 0.2567, -0.01245), (-0.9374, 0.3493, -0.01245), (-0.8958, 0.4388, -0.01245), (-0.8432, 0.5221, -0.01245), (-0.7813, 0.5993, -0.01245), (-0.7152, 0.6665, -0.01745), (-1.428, 1.354, -0.01227), (-0.8118, 0.6715, 0.1), (-1.41, 1.257, 0.1), (-0.7226, 0.659, -0.01245), (-1.995, -0.0111, -0.01227), (-1.065, 0.06102, 0.1), (-1.902, 0.07348, 0.1), (-1.005, -0.02214, -0.01245)], [], [(19, 3, 2, 18), (20, 4, 3, 19), (21, 5, 4, 20), (22, 6, 5, 21), (23, 7, 6, 22), (38, 36, 7, 23), (42, 40, 0, 24), (18, 2, 1, 26), (30, 9, 10, 29), (31, 11, 9, 30), (32, 12, 11, 31), (33, 13, 12, 32), (34, 14, 13, 33), (39, 37, 14, 34), (43, 41, 15, 27), (29, 10, 17, 28), (9, 19, 18, 10), (11, 20, 19, 9), (12, 21, 20, 11), (13, 22, 21, 12), (14, 23, 22, 13), (37, 38, 23, 14), (41, 42, 24, 15), (10, 18, 26, 17), (25, 8, 36, 38), (35, 16, 37, 39), (16, 25, 38, 37), (26, 1, 40, 42), (28, 17, 41, 43), (17, 26, 42, 41)])
_uv = me_mesh_062.uv_layers.new(name='UVMap')
_uv.uv.foreach_set('vector', [0.1926, 0.5993, 0.1786, 0.5976, 0.1713, 0.5655, 0.1864, 0.5715, 0.2024, 0.6261, 0.1899, 0.6285, 0.1786, 0.5976, 0.1926, 0.5993, 0.2144, 0.6519, 0.2037, 0.6583, 0.1899, 0.6285, 0.2024, 0.6261, 0.2297, 0.676, 0.2213, 0.6861, 0.2037, 0.6583, 0.2144, 0.6519, 0.2476, 0.6983, 0.2419, 0.7118, 0.2213, 0.6861, 0.2297, 0.676, 0.2649, 0.716, 0.262, 0.7322, 0.2419, 0.7118, 0.2476, 0.6983, 0.183, 0.5187, 0.1675, 0.5046, 0.1674, 0.4997, 0.1701, 0.5, 0.1864, 0.5715, 0.1713, 0.5655, 0.1677, 0.5327, 0.1833, 0.5431, 0.3381, 0.5493, 0.3275, 0.5583, 0.3243, 0.5439, 0.3345, 0.5332, 0.3438, 0.5647, 0.3326, 0.5721, 0.3275, 0.5583, 0.3381, 0.5493, 0.3507, 0.5796, 0.3388, 0.5855, 0.3326, 0.5721, 0.3438, 0.5647, 0.3595, 0.5935, 0.3467, 0.598, 0.3388, 0.5855, 0.3507, 0.5796, 0.3698, 0.6064, 0.3559, 0.6095, 0.3467, 0.598, 0.3595, 0.5935, 0.3796, 0.6163, 0.3647, 0.6184, 0.3559, 0.6095, 0.3698, 0.6064, 0.3326, 0.5028, 0.3226, 0.5167, 0.3295, 0.5, 0.3326, 0.5003, 0.3345, 0.5332, 0.3243, 0.5439, 0.3227, 0.5293, 0.3327, 0.5169, 0.3275, 0.5583, 0.1926, 0.5993, 0.1864, 0.5715, 0.3243, 0.5439, 0.3326, 0.5721, 0.2024, 0.6261, 0.1926, 0.5993, 0.3275, 0.5583, 0.3388, 0.5855, 0.2144, 0.6519, 0.2024, 0.6261, 0.3326, 0.5721, 0.3467, 0.598, 0.2297, 0.676, 0.2144, 0.6519, 0.3388, 0.5855, 0.3559, 0.6095, 0.2476, 0.6983, 0.2297, 0.676, 0.3467, 0.598, 0.3647, 0.6184, 0.2649, 0.716, 0.2476, 0.6983, 0.3559, 0.6095, 0.3226, 0.5167, 0.183, 0.5187, 0.1701, 0.5, 0.3295, 0.5, 0.3243, 0.5439, 0.1864, 0.5715, 0.1833, 0.5431, 0.3227, 0.5293, 0.2662, 0.7326, 0.2645, 0.7348, 0.262, 0.7322, 0.2649, 0.716, 0.3808, 0.6176, 0.3788, 0.62, 0.3647, 0.6184, 0.3796, 0.6163, 0.3788, 0.62, 0.2662, 0.7326, 0.2649, 0.716, 0.3647, 0.6184, 0.1833, 0.5431, 0.1677, 0.5327, 0.1675, 0.5046, 0.183, 0.5187, 0.3327, 0.5169, 0.3227, 0.5293, 0.3226, 0.5167, 0.3326, 0.5028, 0.3227, 0.5293, 0.1833, 0.5431, 0.183, 0.5187, 0.3226, 0.5167])
me_mesh_062.use_remesh_preserve_volume = False
me_mesh_062.use_remesh_preserve_attributes = False
me_mesh_062.use_mirror_vertex_groups = False
me_mesh_062.update()
me_mesh_061 = bpy.data.meshes.new('Mesh.061')
me_mesh_061.from_pydata([(-1.41, -1.451, -0.01727), (-1.549, -1.31, -0.01227), (-1.672, -1.155, -0.01227), (-1.778, -0.9887, -0.01227), (-1.861, -0.8098, -0.01227), (-1.929, -0.6245, -0.01227), (-1.972, -0.4321, -0.01227), (-1.994, -0.2354, -0.01227), (-1.995, -0.04203, -0.01727), (-0.9791, -0.5232, 0.1), (-0.9319, -0.5979, 0.1), (-1.016, -0.4431, 0.1), (-1.047, -0.36, 0.1), (-1.066, -0.2738, 0.1), (-1.076, -0.1857, 0.1), (-0.7235, -0.7625, -0.005), (-1.023, -0.04395, -0.005), (-0.8764, -0.6671, 0.1), (-1.634, -1.066, 0.1), (-1.725, -0.9216, 0.1), (-1.797, -0.7666, 0.1), (-1.856, -0.606, 0.1), (-1.894, -0.4392, 0.1), (-1.912, -0.2688, 0.1), (-1.4, -1.438, -0.005), (-1.979, -0.04395, -0.005), (-1.527, -1.2, 0.1), (-0.7118, -0.748, -0.01745), (-0.7813, -0.6772, -0.01245), (-0.8432, -0.6001, -0.01245), (-0.8959, -0.5167, -0.01245), (-0.9374, -0.4273, -0.01245), (-0.9713, -0.3346, -0.01245), (-0.993, -0.2384, -0.01245), (-1.004, -0.1401, -0.01245), (-1.005, -0.04588, -0.01745), (-1.995, -0.06365, -0.01227), (-1.076, -0.1106, 0.1), (-1.914, -0.1199, 0.1), (-1.004, -0.05641, -0.01245), (-1.43, -1.43, -0.01227), (-0.8234, -0.721, 0.1), (-1.424, -1.304, 0.1), (-0.7222, -0.7374, -0.01245)], [], [(19, 3, 2, 18), (20, 4, 3, 19), (21, 5, 4, 20), (22, 6, 5, 21), (23, 7, 6, 22), (38, 36, 7, 23), (42, 40, 0, 24), (18, 2, 1, 26), (30, 9, 10, 29), (31, 11, 9, 30), (32, 12, 11, 31), (33, 13, 12, 32), (34, 14, 13, 33), (39, 37, 14, 34), (43, 41, 15, 27), (29, 10, 17, 28), (9, 19, 18, 10), (11, 20, 19, 9), (12, 21, 20, 11), (13, 22, 21, 12), (14, 23, 22, 13), (37, 38, 23, 14), (41, 42, 24, 15), (10, 18, 26, 17), (25, 8, 36, 38), (35, 16, 37, 39), (16, 25, 38, 37), (26, 1, 40, 42), (28, 17, 41, 43), (17, 26, 42, 41)])
_uv = me_mesh_061.uv_layers.new(name='UVMap')
_uv.uv.foreach_set('vector', [0.2125, 0.3529, 0.2037, 0.3417, 0.2213, 0.3139, 0.2277, 0.3288, 0.2005, 0.3787, 0.1899, 0.3715, 0.2037, 0.3417, 0.2125, 0.3529, 0.1907, 0.4055, 0.1786, 0.4024, 0.1899, 0.3715, 0.2005, 0.3787, 0.1844, 0.4333, 0.1713, 0.4345, 0.1786, 0.4024, 0.1907, 0.4055, 0.1813, 0.4617, 0.1677, 0.4673, 0.1713, 0.4345, 0.1844, 0.4333, 0.1811, 0.4865, 0.1675, 0.4959, 0.1677, 0.4673, 0.1813, 0.4617, 0.2626, 0.2891, 0.2616, 0.2682, 0.2651, 0.2646, 0.2667, 0.2667, 0.2277, 0.3288, 0.2213, 0.3139, 0.2419, 0.2882, 0.2455, 0.3065, 0.3507, 0.4204, 0.3368, 0.4193, 0.3447, 0.4068, 0.3595, 0.4065, 0.3438, 0.4353, 0.3306, 0.4326, 0.3368, 0.4193, 0.3507, 0.4204, 0.3381, 0.4507, 0.3256, 0.4465, 0.3306, 0.4326, 0.3438, 0.4353, 0.3345, 0.4668, 0.3223, 0.4609, 0.3256, 0.4465, 0.3381, 0.4507, 0.3327, 0.4831, 0.3207, 0.4755, 0.3223, 0.4609, 0.3345, 0.4668, 0.3326, 0.4971, 0.3206, 0.4881, 0.3207, 0.4755, 0.3327, 0.4831, 0.3796, 0.3836, 0.3628, 0.3863, 0.3794, 0.3794, 0.3814, 0.3818, 0.3595, 0.4065, 0.3447, 0.4068, 0.3539, 0.3953, 0.3698, 0.3936, 0.3368, 0.4193, 0.2125, 0.3529, 0.2277, 0.3288, 0.3447, 0.4068, 0.3306, 0.4326, 0.2005, 0.3787, 0.2125, 0.3529, 0.3368, 0.4193, 0.3256, 0.4465, 0.1907, 0.4055, 0.2005, 0.3787, 0.3306, 0.4326, 0.3223, 0.4609, 0.1844, 0.4333, 0.1907, 0.4055, 0.3256, 0.4465, 0.3207, 0.4755, 0.1813, 0.4617, 0.1844, 0.4333, 0.3223, 0.4609, 0.3206, 0.4881, 0.1811, 0.4865, 0.1813, 0.4617, 0.3207, 0.4755, 0.3628, 0.3863, 0.2626, 0.2891, 0.2667, 0.2667, 0.3794, 0.3794, 0.3447, 0.4068, 0.2277, 0.3288, 0.2455, 0.3065, 0.3539, 0.3953, 0.1702, 0.4992, 0.1675, 0.4995, 0.1675, 0.4959, 0.1811, 0.4865, 0.3326, 0.4988, 0.3295, 0.4992, 0.3206, 0.4881, 0.3326, 0.4971, 0.3295, 0.4992, 0.1702, 0.4992, 0.1811, 0.4865, 0.3206, 0.4881, 0.2455, 0.3065, 0.2419, 0.2882, 0.2616, 0.2682, 0.2626, 0.2891, 0.3698, 0.3936, 0.3539, 0.3953, 0.3628, 0.3863, 0.3796, 0.3836, 0.3539, 0.3953, 0.2455, 0.3065, 0.2626, 0.2891, 0.3628, 0.3863])
me_mesh_061.use_remesh_preserve_volume = False
me_mesh_061.use_remesh_preserve_attributes = False
me_mesh_061.use_mirror_vertex_groups = False
me_mesh_061.update()
me_mesh_060 = bpy.data.meshes.new('Mesh.060')
me_mesh_060.from_pydata([(0.001909, -2.034, -0.01727), (-0.1965, -2.033, -0.01227), (-0.3932, -2.011, -0.01227), (-0.5855, -1.968, -0.01227), (-0.7708, -1.9, -0.01227), (-0.9497, -1.817, -0.01227), (-1.116, -1.711, -0.01227), (-1.271, -1.588, -0.01227), (-1.409, -1.452, -0.01727), (-0.3499, -1.074, 0.1), (-0.2637, -1.093, 0.1), (-0.4329, -1.043, 0.1), (-0.5131, -1.006, 0.1), (-0.5878, -0.9589, 0.1), (-0.6569, -0.9034, 0.1), (-2.98e-07, -1.062, -0.005), (-0.7199, -0.766, -0.005), (-0.1755, -1.103, 0.1), (-0.4291, -1.921, 0.1), (-0.5958, -1.883, 0.1), (-0.7564, -1.824, 0.1), (-0.9114, -1.752, 0.1), (-1.056, -1.661, 0.1), (-1.19, -1.554, 0.1), (-6.557e-07, -2.018, -0.005), (-1.396, -1.442, -0.005), (-0.2586, -1.939, 0.1), (-0.001927, -1.044, -0.01745), (-0.1011, -1.043, -0.01245), (-0.1995, -1.032, -0.01245), (-0.2956, -1.01, -0.01245), (-0.3883, -0.9764, -0.01245), (-0.4777, -0.9348, -0.01245), (-0.5611, -0.8821, -0.01245), (-0.6382, -0.8202, -0.01245), (-0.7054, -0.7542, -0.01745), (-1.393, -1.467, -0.01227), (-0.7105, -0.8508, 0.1), (-1.296, -1.449, 0.1), (-0.6979, -0.7616, -0.01245), (-0.02785, -2.034, -0.01227), (-0.09997, -1.103, 0.1), (-0.1124, -1.941, 0.1), (-0.01681, -1.043, -0.01245)], [], [(19, 3, 2, 18), (20, 4, 3, 19), (21, 5, 4, 20), (22, 6, 5, 21), (23, 7, 6, 22), (38, 36, 7, 23), (42, 40, 0, 24), (18, 2, 1, 26), (30, 9, 10, 29), (31, 11, 9, 30), (32, 12, 11, 31), (33, 13, 12, 32), (34, 14, 13, 33), (39, 37, 14, 34), (43, 41, 15, 27), (29, 10, 17, 28), (9, 19, 18, 10), (11, 20, 19, 9), (12, 21, 20, 11), (13, 22, 21, 12), (14, 23, 22, 13), (37, 38, 23, 14), (41, 42, 24, 15), (10, 18, 26, 17), (25, 8, 36, 38), (35, 16, 37, 39), (16, 25, 38, 37), (26, 1, 40, 42), (28, 17, 41, 43), (17, 26, 42, 41)])
_uv = me_mesh_060.uv_layers.new(name='UVMap')
_uv.uv.foreach_set('vector', [0.4007, 0.1926, 0.4024, 0.1786, 0.4345, 0.1713, 0.4285, 0.1864, 0.3739, 0.2024, 0.3715, 0.1899, 0.4024, 0.1786, 0.4007, 0.1926, 0.3481, 0.2144, 0.3417, 0.2037, 0.3715, 0.1899, 0.3739, 0.2024, 0.324, 0.2297, 0.3139, 0.2213, 0.3417, 0.2037, 0.3481, 0.2144, 0.3017, 0.2476, 0.2882, 0.2419, 0.3139, 0.2213, 0.324, 0.2297, 0.284, 0.2649, 0.2678, 0.262, 0.2882, 0.2419, 0.3017, 0.2476, 0.4813, 0.183, 0.4954, 0.1675, 0.5003, 0.1674, 0.5, 0.1701, 0.4285, 0.1864, 0.4345, 0.1713, 0.4673, 0.1677, 0.4569, 0.1833, 0.4507, 0.3381, 0.4417, 0.3275, 0.4561, 0.3243, 0.4668, 0.3345, 0.4353, 0.3438, 0.4279, 0.3326, 0.4417, 0.3275, 0.4507, 0.3381, 0.4204, 0.3507, 0.4145, 0.3388, 0.4279, 0.3326, 0.4353, 0.3438, 0.4065, 0.3595, 0.402, 0.3467, 0.4145, 0.3388, 0.4204, 0.3507, 0.3936, 0.3698, 0.3905, 0.3559, 0.402, 0.3467, 0.4065, 0.3595, 0.3837, 0.3796, 0.3816, 0.3647, 0.3905, 0.3559, 0.3936, 0.3698, 0.4972, 0.3326, 0.4833, 0.3226, 0.5, 0.3295, 0.4997, 0.3326, 0.4668, 0.3345, 0.4561, 0.3243, 0.4707, 0.3227, 0.4831, 0.3327, 0.4417, 0.3275, 0.4007, 0.1926, 0.4285, 0.1864, 0.4561, 0.3243, 0.4279, 0.3326, 0.3739, 0.2024, 0.4007, 0.1926, 0.4417, 0.3275, 0.4145, 0.3388, 0.3481, 0.2144, 0.3739, 0.2024, 0.4279, 0.3326, 0.402, 0.3467, 0.324, 0.2297, 0.3481, 0.2144, 0.4145, 0.3388, 0.3905, 0.3559, 0.3017, 0.2476, 0.324, 0.2297, 0.402, 0.3467, 0.3816, 0.3647, 0.284, 0.2649, 0.3017, 0.2476, 0.3905, 0.3559, 0.4833, 0.3226, 0.4813, 0.183, 0.5, 0.1701, 0.5, 0.3295, 0.4561, 0.3243, 0.4285, 0.1864, 0.4569, 0.1833, 0.4707, 0.3227, 0.2674, 0.2662, 0.2652, 0.2645, 0.2678, 0.262, 0.284, 0.2649, 0.3824, 0.3808, 0.38, 0.3788, 0.3816, 0.3647, 0.3837, 0.3796, 0.38, 0.3788, 0.2674, 0.2662, 0.284, 0.2649, 0.3816, 0.3647, 0.4569, 0.1833, 0.4673, 0.1677, 0.4954, 0.1675, 0.4813, 0.183, 0.4831, 0.3327, 0.4707, 0.3227, 0.4833, 0.3226, 0.4972, 0.3326, 0.4707, 0.3227, 0.4569, 0.1833, 0.4813, 0.183, 0.4833, 0.3226])
me_mesh_060.use_remesh_preserve_volume = False
me_mesh_060.use_remesh_preserve_attributes = False
me_mesh_060.use_mirror_vertex_groups = False
me_mesh_060.update()
me_mesh_059 = bpy.data.meshes.new('Mesh.059')
me_mesh_059.from_pydata([(1.412, -1.449, -0.01727), (1.271, -1.588, -0.01227), (1.116, -1.711, -0.01227), (0.9497, -1.817, -0.01227), (0.7708, -1.9, -0.01227), (0.5855, -1.968, -0.01227), (0.3932, -2.011, -0.01227), (0.1965, -2.032, -0.01227), (0.003083, -2.034, -0.01727), (0.4843, -1.018, 0.1), (0.559, -0.9708, 0.1), (0.4041, -1.055, 0.1), (0.3211, -1.086, 0.1), (0.2349, -1.105, 0.1), (0.1467, -1.115, 0.1), (0.7235, -0.7625, -0.005), (0.005, -1.062, -0.005), (0.6282, -0.9154, 0.1), (1.027, -1.673, 0.1), (0.8827, -1.764, 0.1), (0.7276, -1.836, 0.1), (0.567, -1.895, 0.1), (0.4003, -1.933, 0.1), (0.2298, -1.951, 0.1), (1.4, -1.438, -0.005), (0.004999, -2.018, -0.005), (1.161, -1.566, 0.1), (0.709, -0.7507, -0.01745), (0.6383, -0.8203, -0.01245), (0.5611, -0.8822, -0.01245), (0.4778, -0.9348, -0.01245), (0.3883, -0.9763, -0.01245), (0.2957, -1.01, -0.01245), (0.1995, -1.032, -0.01245), (0.1011, -1.043, -0.01245), (0.006933, -1.044, -0.01745), (0.0247, -2.034, -0.01227), (0.07166, -1.115, 0.1), (0.08094, -1.953, 0.1), (0.01746, -1.043, -0.01245), (1.391, -1.469, -0.01227), (0.682, -0.8624, 0.1), (1.265, -1.463, 0.1), (0.6984, -0.7611, -0.01245)], [], [(19, 3, 2, 18), (20, 4, 3, 19), (21, 5, 4, 20), (22, 6, 5, 21), (23, 7, 6, 22), (38, 36, 7, 23), (42, 40, 0, 24), (18, 2, 1, 26), (30, 9, 10, 29), (31, 11, 9, 30), (32, 12, 11, 31), (33, 13, 12, 32), (34, 14, 13, 33), (39, 37, 14, 34), (43, 41, 15, 27), (29, 10, 17, 28), (9, 19, 18, 10), (11, 20, 19, 9), (12, 21, 20, 11), (13, 22, 21, 12), (14, 23, 22, 13), (37, 38, 23, 14), (41, 42, 24, 15), (10, 18, 26, 17), (25, 8, 36, 38), (35, 16, 37, 39), (16, 25, 38, 37), (26, 1, 40, 42), (28, 17, 41, 43), (17, 26, 42, 41)])
_uv = me_mesh_059.uv_layers.new(name='UVMap')
_uv.uv.foreach_set('vector', [0.6471, 0.2125, 0.6583, 0.2037, 0.6861, 0.2213, 0.6712, 0.2277, 0.6213, 0.2005, 0.6285, 0.1899, 0.6583, 0.2037, 0.6471, 0.2125, 0.5945, 0.1907, 0.5976, 0.1786, 0.6285, 0.1899, 0.6213, 0.2005, 0.5667, 0.1844, 0.5655, 0.1713, 0.5976, 0.1786, 0.5945, 0.1907, 0.5383, 0.1813, 0.5327, 0.1677, 0.5655, 0.1713, 0.5667, 0.1844, 0.5135, 0.1811, 0.5041, 0.1675, 0.5327, 0.1677, 0.5383, 0.1813, 0.7109, 0.2626, 0.7318, 0.2616, 0.7354, 0.2651, 0.7333, 0.2667, 0.6712, 0.2277, 0.6861, 0.2213, 0.7118, 0.2419, 0.6935, 0.2455, 0.5796, 0.3507, 0.5807, 0.3368, 0.5932, 0.3447, 0.5935, 0.3595, 0.5647, 0.3438, 0.5674, 0.3306, 0.5807, 0.3368, 0.5796, 0.3507, 0.5493, 0.3381, 0.5535, 0.3256, 0.5674, 0.3306, 0.5647, 0.3438, 0.5332, 0.3345, 0.5391, 0.3223, 0.5535, 0.3256, 0.5493, 0.3381, 0.5169, 0.3327, 0.5245, 0.3207, 0.5391, 0.3223, 0.5332, 0.3345, 0.5029, 0.3326, 0.5119, 0.3206, 0.5245, 0.3207, 0.5169, 0.3327, 0.6164, 0.3796, 0.6137, 0.3628, 0.6206, 0.3794, 0.6182, 0.3814, 0.5935, 0.3595, 0.5932, 0.3447, 0.6047, 0.3539, 0.6064, 0.3698, 0.5807, 0.3368, 0.6471, 0.2125, 0.6712, 0.2277, 0.5932, 0.3447, 0.5674, 0.3306, 0.6213, 0.2005, 0.6471, 0.2125, 0.5807, 0.3368, 0.5535, 0.3256, 0.5945, 0.1907, 0.6213, 0.2005, 0.5674, 0.3306, 0.5391, 0.3223, 0.5667, 0.1844, 0.5945, 0.1907, 0.5535, 0.3256, 0.5245, 0.3207, 0.5383, 0.1813, 0.5667, 0.1844, 0.5391, 0.3223, 0.5119, 0.3206, 0.5135, 0.1811, 0.5383, 0.1813, 0.5245, 0.3207, 0.6137, 0.3628, 0.7109, 0.2626, 0.7333, 0.2667, 0.6206, 0.3794, 0.5932, 0.3447, 0.6712, 0.2277, 0.6935, 0.2455, 0.6047, 0.3539, 0.5008, 0.1702, 0.5005, 0.1675, 0.5041, 0.1675, 0.5135, 0.1811, 0.5012, 0.3326, 0.5008, 0.3295, 0.5119, 0.3206, 0.5029, 0.3326, 0.5008, 0.3295, 0.5008, 0.1702, 0.5135, 0.1811, 0.5119, 0.3206, 0.6935, 0.2455, 0.7118, 0.2419, 0.7318, 0.2616, 0.7109, 0.2626, 0.6064, 0.3698, 0.6047, 0.3539, 0.6137, 0.3628, 0.6164, 0.3796, 0.6047, 0.3539, 0.6935, 0.2455, 0.7109, 0.2626, 0.6137, 0.3628])
me_mesh_059.use_remesh_preserve_volume = False
me_mesh_059.use_remesh_preserve_attributes = False
me_mesh_059.use_mirror_vertex_groups = False
me_mesh_059.update()
me_mesh_058 = bpy.data.meshes.new('Mesh.058')
me_mesh_058.from_pydata([(1.995, -0.03704, -0.01727), (1.994, -0.2354, -0.01227), (1.972, -0.4321, -0.01227), (1.929, -0.6245, -0.01227), (1.861, -0.8097, -0.01227), (1.778, -0.9886, -0.01227), (1.672, -1.155, -0.01227), (1.549, -1.31, -0.01227), (1.413, -1.448, -0.01727), (1.035, -0.3888, 0.1), (1.054, -0.3026, 0.1), (1.004, -0.4718, 0.1), (0.9671, -0.552, 0.1), (0.9199, -0.6267, 0.1), (0.8644, -0.6959, 0.1), (1.023, -0.03895, -0.005), (0.727, -0.7589, -0.005), (1.064, -0.2145, 0.1), (1.882, -0.468, 0.1), (1.844, -0.6347, 0.1), (1.785, -0.7953, 0.1), (1.713, -0.9504, 0.1), (1.622, -1.095, 0.1), (1.515, -1.229, 0.1), (1.979, -0.03895, -0.005), (1.403, -1.435, -0.005), (1.9, -0.2976, 0.1), (1.005, -0.04088, -0.01745), (1.004, -0.1401, -0.01245), (0.993, -0.2384, -0.01245), (0.9713, -0.3346, -0.01245), (0.9374, -0.4272, -0.01245), (0.8958, -0.5167, -0.01245), (0.8432, -0.6, -0.01245), (0.7813, -0.6772, -0.01245), (0.7152, -0.7444, -0.01745), (1.428, -1.432, -0.01227), (0.8118, -0.7494, 0.1), (1.41, -1.335, 0.1), (0.7226, -0.7369, -0.01245), (1.995, -0.0668, -0.01227), (1.065, -0.1389, 0.1), (1.902, -0.1514, 0.1), (1.005, -0.05576, -0.01245)], [], [(19, 3, 2, 18), (20, 4, 3, 19), (21, 5, 4, 20), (22, 6, 5, 21), (23, 7, 6, 22), (38, 36, 7, 23), (42, 40, 0, 24), (18, 2, 1, 26), (30, 9, 10, 29), (31, 11, 9, 30), (32, 12, 11, 31), (33, 13, 12, 32), (34, 14, 13, 33), (39, 37, 14, 34), (43, 41, 15, 27), (29, 10, 17, 28), (9, 19, 18, 10), (11, 20, 19, 9), (12, 21, 20, 11), (13, 22, 21, 12), (14, 23, 22, 13), (37, 38, 23, 14), (41, 42, 24, 15), (10, 18, 26, 17), (25, 8, 36, 38), (35, 16, 37, 39), (16, 25, 38, 37), (26, 1, 40, 42), (28, 17, 41, 43), (17, 26, 42, 41)])
_uv = me_mesh_058.uv_layers.new(name='UVMap')
_uv.uv.foreach_set('vector', [0.8074, 0.4007, 0.8214, 0.4024, 0.8287, 0.4345, 0.8136, 0.4285, 0.7976, 0.3739, 0.8101, 0.3715, 0.8214, 0.4024, 0.8074, 0.4007, 0.7856, 0.3481, 0.7963, 0.3417, 0.8101, 0.3715, 0.7976, 0.3739, 0.7703, 0.324, 0.7787, 0.3139, 0.7963, 0.3417, 0.7856, 0.3481, 0.7524, 0.3017, 0.7581, 0.2882, 0.7787, 0.3139, 0.7703, 0.324, 0.7351, 0.284, 0.738, 0.2678, 0.7581, 0.2882, 0.7524, 0.3017, 0.817, 0.4813, 0.8325, 0.4954, 0.8326, 0.5003, 0.8299, 0.5, 0.8136, 0.4285, 0.8287, 0.4345, 0.8323, 0.4673, 0.8167, 0.4569, 0.6619, 0.4507, 0.6725, 0.4417, 0.6757, 0.4561, 0.6655, 0.4668, 0.6562, 0.4353, 0.6674, 0.4279, 0.6725, 0.4417, 0.6619, 0.4507, 0.6493, 0.4204, 0.6612, 0.4145, 0.6674, 0.4279, 0.6562, 0.4353, 0.6405, 0.4065, 0.6533, 0.402, 0.6612, 0.4145, 0.6493, 0.4204, 0.6302, 0.3936, 0.6441, 0.3905, 0.6533, 0.402, 0.6405, 0.4065, 0.6204, 0.3837, 0.6353, 0.3816, 0.6441, 0.3905, 0.6302, 0.3936, 0.6674, 0.4972, 0.6774, 0.4833, 0.6705, 0.5, 0.6674, 0.4997, 0.6655, 0.4668, 0.6757, 0.4561, 0.6773, 0.4707, 0.6673, 0.4831, 0.6725, 0.4417, 0.8074, 0.4007, 0.8136, 0.4285, 0.6757, 0.4561, 0.6674, 0.4279, 0.7976, 0.3739, 0.8074, 0.4007, 0.6725, 0.4417, 0.6612, 0.4145, 0.7856, 0.3481, 0.7976, 0.3739, 0.6674, 0.4279, 0.6533, 0.402, 0.7703, 0.324, 0.7856, 0.3481, 0.6612, 0.4145, 0.6441, 0.3905, 0.7524, 0.3017, 0.7703, 0.324, 0.6533, 0.402, 0.6353, 0.3816, 0.7351, 0.284, 0.7524, 0.3017, 0.6441, 0.3905, 0.6774, 0.4833, 0.817, 0.4813, 0.8299, 0.5, 0.6705, 0.5, 0.6757, 0.4561, 0.8136, 0.4285, 0.8167, 0.4569, 0.6773, 0.4707, 0.7338, 0.2674, 0.7355, 0.2652, 0.738, 0.2678, 0.7351, 0.284, 0.6192, 0.3824, 0.6212, 0.38, 0.6353, 0.3816, 0.6204, 0.3837, 0.6212, 0.38, 0.7338, 0.2674, 0.7351, 0.284, 0.6353, 0.3816, 0.8167, 0.4569, 0.8323, 0.4673, 0.8325, 0.4954, 0.817, 0.4813, 0.6673, 0.4831, 0.6773, 0.4707, 0.6774, 0.4833, 0.6674, 0.4972, 0.6773, 0.4707, 0.8167, 0.4569, 0.817, 0.4813, 0.6774, 0.4833])
me_mesh_058.use_remesh_preserve_volume = False
me_mesh_058.use_remesh_preserve_attributes = False
me_mesh_058.use_mirror_vertex_groups = False
me_mesh_058.update()
me_mesh_057 = bpy.data.meshes.new('Mesh.057')
me_mesh_057.from_pydata([(1.41, 1.373, -0.01727), (1.549, 1.232, -0.01227), (1.672, 1.078, -0.01227), (1.778, 0.9108, -0.01227), (1.861, 0.7319, -0.01227), (1.929, 0.5466, -0.01227), (1.972, 0.3542, -0.01227), (1.994, 0.1575, -0.01227), (1.995, -0.03587, -0.01727), (0.9791, 0.4453, 0.1), (0.9319, 0.52, 0.1), (1.016, 0.3652, 0.1), (1.047, 0.2821, 0.1), (1.066, 0.1959, 0.1), (1.076, 0.1078, 0.1), (0.7235, 0.6846, -0.005), (1.023, -0.03395, -0.005), (0.8764, 0.5892, 0.1), (1.634, 0.9882, 0.1), (1.725, 0.8437, 0.1), (1.797, 0.6887, 0.1), (1.856, 0.5281, 0.1), (1.894, 0.3613, 0.1), (1.912, 0.1909, 0.1), (1.4, 1.361, -0.005), (1.979, -0.03395, -0.005), (1.527, 1.122, 0.1), (0.7118, 0.6701, -0.01745), (0.7813, 0.5993, -0.01245), (0.8432, 0.5222, -0.01245), (0.8959, 0.4388, -0.01245), (0.9374, 0.3494, -0.01245), (0.9713, 0.2567, -0.01245), (0.993, 0.1605, -0.01245), (1.004, 0.06219, -0.01245), (1.005, -0.03202, -0.01745), (1.995, -0.01425, -0.01227), (1.076, 0.03271, 0.1), (1.914, 0.04199, 0.1), (1.004, -0.02149, -0.01245), (1.43, 1.352, -0.01227), (0.8234, 0.6431, 0.1), (1.424, 1.226, 0.1), (0.7222, 0.6595, -0.01245)], [], [(19, 3, 2, 18), (20, 4, 3, 19), (21, 5, 4, 20), (22, 6, 5, 21), (23, 7, 6, 22), (38, 36, 7, 23), (42, 40, 0, 24), (18, 2, 1, 26), (30, 9, 10, 29), (31, 11, 9, 30), (32, 12, 11, 31), (33, 13, 12, 32), (34, 14, 13, 33), (39, 37, 14, 34), (43, 41, 15, 27), (29, 10, 17, 28), (9, 19, 18, 10), (11, 20, 19, 9), (12, 21, 20, 11), (13, 22, 21, 12), (14, 23, 22, 13), (37, 38, 23, 14), (41, 42, 24, 15), (10, 18, 26, 17), (25, 8, 36, 38), (35, 16, 37, 39), (16, 25, 38, 37), (26, 1, 40, 42), (28, 17, 41, 43), (17, 26, 42, 41)])
_uv = me_mesh_057.uv_layers.new(name='UVMap')
_uv.uv.foreach_set('vector', [0.7875, 0.6471, 0.7963, 0.6583, 0.7787, 0.6861, 0.7723, 0.6712, 0.7995, 0.6213, 0.8101, 0.6285, 0.7963, 0.6583, 0.7875, 0.6471, 0.8093, 0.5945, 0.8214, 0.5976, 0.8101, 0.6285, 0.7995, 0.6213, 0.8156, 0.5667, 0.8287, 0.5655, 0.8214, 0.5976, 0.8093, 0.5945, 0.8187, 0.5383, 0.8323, 0.5327, 0.8287, 0.5655, 0.8156, 0.5667, 0.8189, 0.5135, 0.8325, 0.5041, 0.8323, 0.5327, 0.8187, 0.5383, 0.7374, 0.7109, 0.7384, 0.7318, 0.7349, 0.7354, 0.7333, 0.7333, 0.7723, 0.6712, 0.7787, 0.6861, 0.7581, 0.7118, 0.7545, 0.6935, 0.6493, 0.5796, 0.6632, 0.5807, 0.6553, 0.5932, 0.6405, 0.5935, 0.6562, 0.5647, 0.6694, 0.5674, 0.6632, 0.5807, 0.6493, 0.5796, 0.6619, 0.5493, 0.6744, 0.5535, 0.6694, 0.5674, 0.6562, 0.5647, 0.6655, 0.5332, 0.6777, 0.5391, 0.6744, 0.5535, 0.6619, 0.5493, 0.6673, 0.5169, 0.6793, 0.5245, 0.6777, 0.5391, 0.6655, 0.5332, 0.6674, 0.5029, 0.6794, 0.5119, 0.6793, 0.5245, 0.6673, 0.5169, 0.6204, 0.6164, 0.6372, 0.6137, 0.6206, 0.6206, 0.6186, 0.6182, 0.6405, 0.5935, 0.6553, 0.5932, 0.6461, 0.6047, 0.6302, 0.6064, 0.6632, 0.5807, 0.7875, 0.6471, 0.7723, 0.6712, 0.6553, 0.5932, 0.6694, 0.5674, 0.7995, 0.6213, 0.7875, 0.6471, 0.6632, 0.5807, 0.6744, 0.5535, 0.8093, 0.5945, 0.7995, 0.6213, 0.6694, 0.5674, 0.6777, 0.5391, 0.8156, 0.5667, 0.8093, 0.5945, 0.6744, 0.5535, 0.6793, 0.5245, 0.8187, 0.5383, 0.8156, 0.5667, 0.6777, 0.5391, 0.6794, 0.5119, 0.8189, 0.5135, 0.8187, 0.5383, 0.6793, 0.5245, 0.6372, 0.6137, 0.7374, 0.7109, 0.7333, 0.7333, 0.6206, 0.6206, 0.6553, 0.5932, 0.7723, 0.6712, 0.7545, 0.6935, 0.6461, 0.6047, 0.8298, 0.5008, 0.8325, 0.5005, 0.8325, 0.5041, 0.8189, 0.5135, 0.6674, 0.5012, 0.6705, 0.5008, 0.6794, 0.5119, 0.6674, 0.5029, 0.6705, 0.5008, 0.8298, 0.5008, 0.8189, 0.5135, 0.6794, 0.5119, 0.7545, 0.6935, 0.7581, 0.7118, 0.7384, 0.7318, 0.7374, 0.7109, 0.6302, 0.6064, 0.6461, 0.6047, 0.6372, 0.6137, 0.6204, 0.6164, 0.6461, 0.6047, 0.7545, 0.6935, 0.7374, 0.7109, 0.6372, 0.6137])
me_mesh_057.use_remesh_preserve_volume = False
me_mesh_057.use_remesh_preserve_attributes = False
me_mesh_057.use_mirror_vertex_groups = False
me_mesh_057.update()
me_mesh_056 = bpy.data.meshes.new('Mesh.056')
me_mesh_056.from_pydata([(-0.00191, 1.956, -0.01727), (0.1965, 1.955, -0.01227), (0.3932, 1.933, -0.01227), (0.5855, 1.89, -0.01227), (0.7708, 1.822, -0.01227), (0.9497, 1.739, -0.01227), (1.116, 1.633, -0.01227), (1.271, 1.51, -0.01227), (1.409, 1.374, -0.01727), (0.3499, 0.9958, 0.1), (0.2637, 1.015, 0.1), (0.4329, 0.9654, 0.1), (0.5131, 0.9282, 0.1), (0.5878, 0.881, 0.1), (0.6569, 0.8255, 0.1), (-5.96e-08, 0.9843, -0.005), (0.7199, 0.6881, -0.005), (0.1755, 1.025, 0.1), (0.4291, 1.843, 0.1), (0.5958, 1.805, 0.1), (0.7564, 1.746, 0.1), (0.9114, 1.674, 0.1), (1.056, 1.583, 0.1), (1.19, 1.476, 0.1), (-5.96e-08, 1.94, -0.005), (1.396, 1.364, -0.005), (0.2586, 1.862, 0.1), (0.001927, 0.9657, -0.01745), (0.1011, 0.9649, -0.01245), (0.1995, 0.9541, -0.01245), (0.2956, 0.9323, -0.01245), (0.3883, 0.8985, -0.01245), (0.4777, 0.8569, -0.01245), (0.5611, 0.8042, -0.01245), (0.6382, 0.7423, -0.01245), (0.7054, 0.6763, -0.01745), (1.393, 1.389, -0.01227), (0.7105, 0.7729, 0.1), (1.296, 1.371, 0.1), (0.6979, 0.6837, -0.01245), (0.02785, 1.956, -0.01227), (0.09997, 1.026, 0.1), (0.1124, 1.863, 0.1), (0.01681, 0.9656, -0.01245)], [], [(19, 3, 2, 18), (20, 4, 3, 19), (21, 5, 4, 20), (22, 6, 5, 21), (23, 7, 6, 22), (38, 36, 7, 23), (42, 40, 0, 24), (18, 2, 1, 26), (30, 9, 10, 29), (31, 11, 9, 30), (32, 12, 11, 31), (33, 13, 12, 32), (34, 14, 13, 33), (39, 37, 14, 34), (43, 41, 15, 27), (29, 10, 17, 28), (9, 19, 18, 10), (11, 20, 19, 9), (12, 21, 20, 11), (13, 22, 21, 12), (14, 23, 22, 13), (37, 38, 23, 14), (41, 42, 24, 15), (10, 18, 26, 17), (25, 8, 36, 38), (35, 16, 37, 39), (16, 25, 38, 37), (26, 1, 40, 42), (28, 17, 41, 43), (17, 26, 42, 41)])
_uv = me_mesh_056.uv_layers.new(name='UVMap')
_uv.uv.foreach_set('vector', [0.5993, 0.8074, 0.5976, 0.8214, 0.5655, 0.8287, 0.5715, 0.8136, 0.6261, 0.7976, 0.6285, 0.8101, 0.5976, 0.8214, 0.5993, 0.8074, 0.6519, 0.7856, 0.6583, 0.7963, 0.6285, 0.8101, 0.6261, 0.7976, 0.676, 0.7703, 0.6861, 0.7787, 0.6583, 0.7963, 0.6519, 0.7856, 0.6983, 0.7524, 0.7118, 0.7581, 0.6861, 0.7787, 0.676, 0.7703, 0.716, 0.7351, 0.7322, 0.738, 0.7118, 0.7581, 0.6983, 0.7524, 0.5187, 0.817, 0.5046, 0.8325, 0.4997, 0.8326, 0.5, 0.8299, 0.5715, 0.8136, 0.5655, 0.8287, 0.5327, 0.8323, 0.5431, 0.8167, 0.5493, 0.6619, 0.5583, 0.6725, 0.5439, 0.6757, 0.5332, 0.6655, 0.5647, 0.6562, 0.5721, 0.6674, 0.5583, 0.6725, 0.5493, 0.6619, 0.5796, 0.6493, 0.5855, 0.6612, 0.5721, 0.6674, 0.5647, 0.6562, 0.5935, 0.6405, 0.598, 0.6533, 0.5855, 0.6612, 0.5796, 0.6493, 0.6064, 0.6302, 0.6095, 0.6441, 0.598, 0.6533, 0.5935, 0.6405, 0.6163, 0.6204, 0.6184, 0.6353, 0.6095, 0.6441, 0.6064, 0.6302, 0.5028, 0.6674, 0.5167, 0.6774, 0.5, 0.6705, 0.5003, 0.6674, 0.5332, 0.6655, 0.5439, 0.6757, 0.5293, 0.6773, 0.5169, 0.6673, 0.5583, 0.6725, 0.5993, 0.8074, 0.5715, 0.8136, 0.5439, 0.6757, 0.5721, 0.6674, 0.6261, 0.7976, 0.5993, 0.8074, 0.5583, 0.6725, 0.5855, 0.6612, 0.6519, 0.7856, 0.6261, 0.7976, 0.5721, 0.6674, 0.598, 0.6533, 0.676, 0.7703, 0.6519, 0.7856, 0.5855, 0.6612, 0.6095, 0.6441, 0.6983, 0.7524, 0.676, 0.7703, 0.598, 0.6533, 0.6184, 0.6353, 0.716, 0.7351, 0.6983, 0.7524, 0.6095, 0.6441, 0.5167, 0.6774, 0.5187, 0.817, 0.5, 0.8299, 0.5, 0.6705, 0.5439, 0.6757, 0.5715, 0.8136, 0.5431, 0.8167, 0.5293, 0.6773, 0.7326, 0.7338, 0.7348, 0.7355, 0.7322, 0.738, 0.716, 0.7351, 0.6176, 0.6192, 0.62, 0.6212, 0.6184, 0.6353, 0.6163, 0.6204, 0.62, 0.6212, 0.7326, 0.7338, 0.716, 0.7351, 0.6184, 0.6353, 0.5431, 0.8167, 0.5327, 0.8323, 0.5046, 0.8325, 0.5187, 0.817, 0.5169, 0.6673, 0.5293, 0.6773, 0.5167, 0.6774, 0.5028, 0.6674, 0.5293, 0.6773, 0.5431, 0.8167, 0.5187, 0.817, 0.5167, 0.6774])
me_mesh_056.use_remesh_preserve_volume = False
me_mesh_056.use_remesh_preserve_attributes = False
me_mesh_056.use_mirror_vertex_groups = False
me_mesh_056.update()
me_mesh_055 = bpy.data.meshes.new('Mesh.055')
me_mesh_055.from_pydata([(-0.9954, -0.04086, -0.01703), (-0.9945, 0.05835, -0.01203), (-0.9837, 0.1567, -0.01203), (-0.962, 0.2529, -0.01203), (-0.9281, 0.3455, -0.01203), (-0.8866, 0.4349, -0.01203), (-0.8339, 0.5183, -0.01203), (-0.772, 0.5954, -0.01203), (-0.706, 0.6626, -0.01703), (-0.003531, -0.04249, -0.005), (-0.6976, 0.6516, -0.005), (-0.7836, 0.5134, 0.1), (-0.8285, 0.4574, 0.1), (-0.8666, 0.397, 0.1), (-0.8968, 0.3322, 0.1), (-0.9213, 0.2651, 0.1), (-0.9371, 0.1954, 0.1), (-0.9449, 0.1241, 0.1), (-0.9817, -0.03895, -0.005), (-0.7139, 0.6546, -0.01203), (-0.7416, 0.5562, 0.1), (-0.9953, -0.02651, -0.01203), (-0.9454, 0.06266, 0.1)], [], [(5, 13, 12, 6), (4, 14, 13, 5), (3, 15, 14, 4), (2, 16, 15, 3), (1, 17, 16, 2), (21, 0, 18, 22), (6, 12, 11, 7), (19, 20, 10, 8), (1, 21, 22, 17), (9, 16, 17), (9, 15, 16), (9, 14, 15), (9, 13, 14), (9, 12, 13), (9, 11, 12), (10, 20, 9), (7, 11, 20, 19), (11, 9, 20), (18, 9, 22), (17, 22, 9)])
_uv = me_mesh_055.uv_layers.new(name='UVMap')
_uv.uv.foreach_set('vector', [0.3522, 0.579, 0.3556, 0.5727, 0.3619, 0.5827, 0.361, 0.5929, 0.3453, 0.5641, 0.3505, 0.5619, 0.3556, 0.5727, 0.3522, 0.579, 0.3397, 0.5486, 0.3464, 0.5507, 0.3505, 0.5619, 0.3453, 0.5641, 0.336, 0.5326, 0.3438, 0.5391, 0.3464, 0.5507, 0.3397, 0.5486, 0.3342, 0.5162, 0.3425, 0.5272, 0.3438, 0.5391, 0.336, 0.5326, 0.3341, 0.5021, 0.3341, 0.4997, 0.3364, 0.5, 0.3424, 0.5169, 0.361, 0.5929, 0.3619, 0.5827, 0.3694, 0.5921, 0.3713, 0.6057, 0.381, 0.6156, 0.3764, 0.5992, 0.3837, 0.6151, 0.3823, 0.6169, 0.3342, 0.5162, 0.3341, 0.5021, 0.3424, 0.5169, 0.3425, 0.5272, 0.4994, 0.4994, 0.3438, 0.5391, 0.3425, 0.5272, 0.4994, 0.4994, 0.3464, 0.5507, 0.3438, 0.5391, 0.4994, 0.4994, 0.3505, 0.5619, 0.3464, 0.5507, 0.4994, 0.4994, 0.3556, 0.5727, 0.3505, 0.5619, 0.4994, 0.4994, 0.3619, 0.5827, 0.3556, 0.5727, 0.4994, 0.4994, 0.3694, 0.5921, 0.3619, 0.5827, 0.3837, 0.6151, 0.3764, 0.5992, 0.4994, 0.4994, 0.3713, 0.6057, 0.3694, 0.5921, 0.3764, 0.5992, 0.381, 0.6156, 0.3694, 0.5921, 0.4994, 0.4994, 0.3764, 0.5992, 0.3364, 0.5, 0.4994, 0.4994, 0.3424, 0.5169, 0.3425, 0.5272, 0.3424, 0.5169, 0.4994, 0.4994])
me_mesh_055.use_remesh_preserve_volume = False
me_mesh_055.use_remesh_preserve_attributes = False
me_mesh_055.use_mirror_vertex_groups = False
me_mesh_055.update()
me_mesh_054 = bpy.data.meshes.new('Mesh.054')
me_mesh_054.from_pydata([(-0.7025, -0.7441, -0.01703), (-0.772, -0.6734, -0.01203), (-0.8339, -0.5962, -0.01203), (-0.8866, -0.5129, -0.01203), (-0.9281, -0.4234, -0.01203), (-0.962, -0.3308, -0.01203), (-0.9837, -0.2346, -0.01203), (-0.9945, -0.1362, -0.01203), (-0.9953, -0.04203, -0.01703), (7.093e-06, -0.04395, -0.005), (-0.9816, -0.04395, -0.005), (-0.9446, -0.2025, 0.1), (-0.9368, -0.2738, 0.1), (-0.9211, -0.3435, 0.1), (-0.8966, -0.4106, 0.1), (-0.8665, -0.4754, 0.1), (-0.8283, -0.5358, 0.1), (-0.7835, -0.5918, 0.1), (-0.6942, -0.7331, -0.005), (-0.9952, -0.05334, -0.01203), (-0.9452, -0.1425, 0.1), (-0.7126, -0.7339, -0.01203), (-0.7404, -0.6356, 0.1)], [], [(5, 13, 12, 6), (4, 14, 13, 5), (3, 15, 14, 4), (2, 16, 15, 3), (1, 17, 16, 2), (21, 0, 18, 22), (6, 12, 11, 7), (19, 20, 10, 8), (1, 21, 22, 17), (9, 16, 17), (9, 15, 16), (9, 14, 15), (9, 13, 14), (9, 12, 13), (9, 11, 12), (10, 20, 9), (7, 11, 20, 19), (11, 9, 20), (18, 9, 22), (17, 22, 9)])
_uv = me_mesh_054.uv_layers.new(name='UVMap')
_uv.uv.foreach_set('vector', [0.3397, 0.4514, 0.3465, 0.4492, 0.3439, 0.4609, 0.3361, 0.4674, 0.3453, 0.4359, 0.3506, 0.4381, 0.3465, 0.4492, 0.3397, 0.4514, 0.3522, 0.421, 0.3556, 0.4273, 0.3506, 0.4381, 0.3453, 0.4359, 0.361, 0.4071, 0.3619, 0.4172, 0.3556, 0.4273, 0.3522, 0.421, 0.3713, 0.3943, 0.3694, 0.4079, 0.3619, 0.4172, 0.361, 0.4071, 0.3812, 0.3842, 0.3829, 0.3825, 0.3843, 0.3843, 0.3766, 0.4006, 0.3361, 0.4674, 0.3439, 0.4609, 0.3426, 0.4727, 0.3343, 0.4838, 0.3341, 0.4976, 0.3425, 0.4827, 0.3364, 0.4992, 0.3341, 0.4995, 0.3713, 0.3943, 0.3812, 0.3842, 0.3766, 0.4006, 0.3694, 0.4079, 0.5, 0.4992, 0.3619, 0.4172, 0.3694, 0.4079, 0.5, 0.4992, 0.3556, 0.4273, 0.3619, 0.4172, 0.5, 0.4992, 0.3506, 0.4381, 0.3556, 0.4273, 0.5, 0.4992, 0.3465, 0.4492, 0.3506, 0.4381, 0.5, 0.4992, 0.3439, 0.4609, 0.3465, 0.4492, 0.5, 0.4992, 0.3426, 0.4727, 0.3439, 0.4609, 0.3364, 0.4992, 0.3425, 0.4827, 0.5, 0.4992, 0.3343, 0.4838, 0.3426, 0.4727, 0.3425, 0.4827, 0.3341, 0.4976, 0.3426, 0.4727, 0.5, 0.4992, 0.3425, 0.4827, 0.3843, 0.3843, 0.5, 0.4992, 0.3766, 0.4006, 0.3694, 0.4079, 0.3766, 0.4006, 0.5, 0.4992])
me_mesh_054.use_remesh_preserve_volume = False
me_mesh_054.use_remesh_preserve_attributes = False
me_mesh_054.use_mirror_vertex_groups = False
me_mesh_054.update()
me_mesh_053 = bpy.data.meshes.new('Mesh.053')
me_mesh_053.from_pydata([(0.001908, -1.034, -0.01703), (-0.09729, -1.033, -0.01203), (-0.1956, -1.023, -0.01203), (-0.2918, -1.001, -0.01203), (-0.3844, -0.9671, -0.01203), (-0.4739, -0.9255, -0.01203), (-0.5572, -0.8729, -0.01203), (-0.6344, -0.8109, -0.01203), (-0.7016, -0.7449, -0.01703), (0.003541, -0.04248, -0.005), (-0.6906, -0.7366, -0.005), (-0.5523, -0.8226, 0.1), (-0.4964, -0.8674, 0.1), (-0.436, -0.9056, 0.1), (-0.3712, -0.9357, 0.1), (-0.304, -0.9603, 0.1), (-0.2344, -0.976, 0.1), (-0.1631, -0.9838, 0.1), (-2.98e-07, -1.021, -0.005), (-0.6935, -0.7528, -0.01203), (-0.5951, -0.7805, 0.1), (-0.01244, -1.034, -0.01203), (-0.1016, -0.9844, 0.1)], [], [(5, 13, 12, 6), (4, 14, 13, 5), (3, 15, 14, 4), (2, 16, 15, 3), (1, 17, 16, 2), (21, 0, 18, 22), (6, 12, 11, 7), (19, 20, 10, 8), (1, 21, 22, 17), (9, 16, 17), (9, 15, 16), (9, 14, 15), (9, 13, 14), (9, 12, 13), (9, 11, 12), (10, 20, 9), (7, 11, 20, 19), (11, 9, 20), (18, 9, 22), (17, 22, 9)])
_uv = me_mesh_053.uv_layers.new(name='UVMap')
_uv.uv.foreach_set('vector', [0.421, 0.3522, 0.4273, 0.3556, 0.4173, 0.3619, 0.4071, 0.361, 0.4359, 0.3453, 0.4381, 0.3505, 0.4273, 0.3556, 0.421, 0.3522, 0.4514, 0.3397, 0.4493, 0.3464, 0.4381, 0.3505, 0.4359, 0.3453, 0.4674, 0.336, 0.4609, 0.3438, 0.4493, 0.3464, 0.4514, 0.3397, 0.4838, 0.3342, 0.4728, 0.3425, 0.4609, 0.3438, 0.4674, 0.336, 0.4979, 0.3341, 0.5003, 0.3341, 0.5, 0.3364, 0.4831, 0.3424, 0.4071, 0.361, 0.4173, 0.3619, 0.4079, 0.3694, 0.3943, 0.3713, 0.3844, 0.381, 0.4008, 0.3764, 0.3849, 0.3837, 0.3831, 0.3823, 0.4838, 0.3342, 0.4979, 0.3341, 0.4831, 0.3424, 0.4728, 0.3425, 0.5006, 0.4994, 0.4609, 0.3438, 0.4728, 0.3425, 0.5006, 0.4994, 0.4493, 0.3464, 0.4609, 0.3438, 0.5006, 0.4994, 0.4381, 0.3505, 0.4493, 0.3464, 0.5006, 0.4994, 0.4273, 0.3556, 0.4381, 0.3505, 0.5006, 0.4994, 0.4173, 0.3619, 0.4273, 0.3556, 0.5006, 0.4994, 0.4079, 0.3694, 0.4173, 0.3619, 0.3849, 0.3837, 0.4008, 0.3764, 0.5006, 0.4994, 0.3943, 0.3713, 0.4079, 0.3694, 0.4008, 0.3764, 0.3844, 0.381, 0.4079, 0.3694, 0.5006, 0.4994, 0.4008, 0.3764, 0.5, 0.3364, 0.5006, 0.4994, 0.4831, 0.3424, 0.4728, 0.3425, 0.4831, 0.3424, 0.5006, 0.4994])
me_mesh_053.use_remesh_preserve_volume = False
me_mesh_053.use_remesh_preserve_attributes = False
me_mesh_053.use_mirror_vertex_groups = False
me_mesh_053.update()
me_mesh_052 = bpy.data.meshes.new('Mesh.052')
me_mesh_052.from_pydata([(0.7052, -0.7414, -0.01703), (0.6344, -0.811, -0.01203), (0.5573, -0.8729, -0.01203), (0.4739, -0.9255, -0.01203), (0.3845, -0.9671, -0.01203), (0.2918, -1.001, -0.01203), (0.1956, -1.023, -0.01203), (0.09729, -1.033, -0.01203), (0.003085, -1.034, -0.01703), (0.005, -0.03894, -0.005), (0.005, -1.021, -0.005), (0.1636, -0.9836, 0.1), (0.2348, -0.9758, 0.1), (0.3045, -0.9601, 0.1), (0.3717, -0.9355, 0.1), (0.4365, -0.9054, 0.1), (0.4969, -0.8673, 0.1), (0.5528, -0.8224, 0.1), (0.6942, -0.7331, -0.005), (0.01439, -1.034, -0.01203), (0.1035, -0.9841, 0.1), (0.695, -0.7515, -0.01203), (0.5967, -0.7793, 0.1)], [], [(5, 13, 12, 6), (4, 14, 13, 5), (3, 15, 14, 4), (2, 16, 15, 3), (1, 17, 16, 2), (21, 0, 18, 22), (6, 12, 11, 7), (19, 20, 10, 8), (1, 21, 22, 17), (9, 16, 17), (9, 15, 16), (9, 14, 15), (9, 13, 14), (9, 12, 13), (9, 11, 12), (10, 20, 9), (7, 11, 20, 19), (11, 9, 20), (18, 9, 22), (17, 22, 9)])
_uv = me_mesh_052.uv_layers.new(name='UVMap')
_uv.uv.foreach_set('vector', [0.5486, 0.3397, 0.5508, 0.3465, 0.5391, 0.3439, 0.5326, 0.3361, 0.5641, 0.3453, 0.5619, 0.3506, 0.5508, 0.3465, 0.5486, 0.3397, 0.579, 0.3522, 0.5727, 0.3556, 0.5619, 0.3506, 0.5641, 0.3453, 0.5929, 0.361, 0.5828, 0.3619, 0.5727, 0.3556, 0.579, 0.3522, 0.6057, 0.3713, 0.5921, 0.3694, 0.5828, 0.3619, 0.5929, 0.361, 0.6158, 0.3812, 0.6175, 0.3829, 0.6157, 0.3843, 0.5994, 0.3766, 0.5326, 0.3361, 0.5391, 0.3439, 0.5273, 0.3426, 0.5162, 0.3343, 0.5024, 0.3341, 0.5173, 0.3425, 0.5008, 0.3364, 0.5005, 0.3341, 0.6057, 0.3713, 0.6158, 0.3812, 0.5994, 0.3766, 0.5921, 0.3694, 0.5008, 0.5, 0.5828, 0.3619, 0.5921, 0.3694, 0.5008, 0.5, 0.5727, 0.3556, 0.5828, 0.3619, 0.5008, 0.5, 0.5619, 0.3506, 0.5727, 0.3556, 0.5008, 0.5, 0.5508, 0.3465, 0.5619, 0.3506, 0.5008, 0.5, 0.5391, 0.3439, 0.5508, 0.3465, 0.5008, 0.5, 0.5273, 0.3426, 0.5391, 0.3439, 0.5008, 0.3364, 0.5173, 0.3425, 0.5008, 0.5, 0.5162, 0.3343, 0.5273, 0.3426, 0.5173, 0.3425, 0.5024, 0.3341, 0.5273, 0.3426, 0.5008, 0.5, 0.5173, 0.3425, 0.6157, 0.3843, 0.5008, 0.5, 0.5994, 0.3766, 0.5921, 0.3694, 0.5994, 0.3766, 0.5008, 0.5])
me_mesh_052.use_remesh_preserve_volume = False
me_mesh_052.use_remesh_preserve_attributes = False
me_mesh_052.use_mirror_vertex_groups = False
me_mesh_052.update()
me_mesh_051 = bpy.data.meshes.new('Mesh.051')
me_mesh_051.from_pydata([(0.9954, -0.03704, -0.01703), (0.9945, -0.1362, -0.01203), (0.9837, -0.2346, -0.01203), (0.962, -0.3307, -0.01203), (0.9281, -0.4234, -0.01203), (0.8866, -0.5128, -0.01203), (0.8339, -0.5962, -0.01203), (0.772, -0.6733, -0.01203), (0.706, -0.7405, -0.01703), (0.003531, -0.03541, -0.005), (0.6976, -0.7295, -0.005), (0.7836, -0.5913, 0.1), (0.8285, -0.5353, 0.1), (0.8666, -0.4749, 0.1), (0.8968, -0.4101, 0.1), (0.9213, -0.343, 0.1), (0.9371, -0.2733, 0.1), (0.9449, -0.202, 0.1), (0.9817, -0.03895, -0.005), (0.7139, -0.7325, -0.01203), (0.7416, -0.6341, 0.1), (0.9953, -0.05139, -0.01203), (0.9454, -0.1406, 0.1)], [], [(5, 13, 12, 6), (4, 14, 13, 5), (3, 15, 14, 4), (2, 16, 15, 3), (1, 17, 16, 2), (21, 0, 18, 22), (6, 12, 11, 7), (19, 20, 10, 8), (1, 21, 22, 17), (9, 16, 17), (9, 15, 16), (9, 14, 15), (9, 13, 14), (9, 12, 13), (9, 11, 12), (10, 20, 9), (7, 11, 20, 19), (11, 9, 20), (18, 9, 22), (17, 22, 9)])
_uv = me_mesh_051.uv_layers.new(name='UVMap')
_uv.uv.foreach_set('vector', [0.6478, 0.421, 0.6444, 0.4273, 0.6381, 0.4173, 0.639, 0.4071, 0.6547, 0.4359, 0.6495, 0.4381, 0.6444, 0.4273, 0.6478, 0.421, 0.6603, 0.4514, 0.6536, 0.4493, 0.6495, 0.4381, 0.6547, 0.4359, 0.664, 0.4674, 0.6562, 0.4609, 0.6536, 0.4493, 0.6603, 0.4514, 0.6658, 0.4838, 0.6575, 0.4728, 0.6562, 0.4609, 0.664, 0.4674, 0.6659, 0.4979, 0.6659, 0.5003, 0.6636, 0.5, 0.6576, 0.4831, 0.639, 0.4071, 0.6381, 0.4173, 0.6306, 0.4079, 0.6287, 0.3943, 0.619, 0.3844, 0.6236, 0.4008, 0.6163, 0.3849, 0.6177, 0.3831, 0.6658, 0.4838, 0.6659, 0.4979, 0.6576, 0.4831, 0.6575, 0.4728, 0.5006, 0.5006, 0.6562, 0.4609, 0.6575, 0.4728, 0.5006, 0.5006, 0.6536, 0.4493, 0.6562, 0.4609, 0.5006, 0.5006, 0.6495, 0.4381, 0.6536, 0.4493, 0.5006, 0.5006, 0.6444, 0.4273, 0.6495, 0.4381, 0.5006, 0.5006, 0.6381, 0.4173, 0.6444, 0.4273, 0.5006, 0.5006, 0.6306, 0.4079, 0.6381, 0.4173, 0.6163, 0.3849, 0.6236, 0.4008, 0.5006, 0.5006, 0.6287, 0.3943, 0.6306, 0.4079, 0.6236, 0.4008, 0.619, 0.3844, 0.6306, 0.4079, 0.5006, 0.5006, 0.6236, 0.4008, 0.6636, 0.5, 0.5006, 0.5006, 0.6576, 0.4831, 0.6575, 0.4728, 0.6576, 0.4831, 0.5006, 0.5006])
me_mesh_051.use_remesh_preserve_volume = False
me_mesh_051.use_remesh_preserve_attributes = False
me_mesh_051.use_mirror_vertex_groups = False
me_mesh_051.update()
me_mesh_050 = bpy.data.meshes.new('Mesh.050')
me_mesh_050.from_pydata([(0.7025, 0.6662, -0.01703), (0.772, 0.5955, -0.01203), (0.8339, 0.5183, -0.01203), (0.8866, 0.435, -0.01203), (0.9281, 0.3455, -0.01203), (0.962, 0.2529, -0.01203), (0.9837, 0.1567, -0.01203), (0.9945, 0.05834, -0.01203), (0.9953, -0.03586, -0.01703), (-7.093e-06, -0.03395, -0.005), (0.9816, -0.03395, -0.005), (0.9446, 0.1246, 0.1), (0.9368, 0.1959, 0.1), (0.9211, 0.2656, 0.1), (0.8966, 0.3327, 0.1), (0.8665, 0.3975, 0.1), (0.8283, 0.4579, 0.1), (0.7835, 0.5139, 0.1), (0.6942, 0.6552, -0.005), (0.9952, -0.02456, -0.01203), (0.9452, 0.06459, 0.1), (0.7126, 0.656, -0.01203), (0.7404, 0.5577, 0.1)], [], [(5, 13, 12, 6), (4, 14, 13, 5), (3, 15, 14, 4), (2, 16, 15, 3), (1, 17, 16, 2), (21, 0, 18, 22), (6, 12, 11, 7), (19, 20, 10, 8), (1, 21, 22, 17), (9, 16, 17), (9, 15, 16), (9, 14, 15), (9, 13, 14), (9, 12, 13), (9, 11, 12), (10, 20, 9), (7, 11, 20, 19), (11, 9, 20), (18, 9, 22), (17, 22, 9)])
_uv = me_mesh_050.uv_layers.new(name='UVMap')
_uv.uv.foreach_set('vector', [0.6603, 0.5486, 0.6535, 0.5508, 0.6561, 0.5391, 0.6639, 0.5326, 0.6547, 0.5641, 0.6494, 0.5619, 0.6535, 0.5508, 0.6603, 0.5486, 0.6478, 0.579, 0.6444, 0.5727, 0.6494, 0.5619, 0.6547, 0.5641, 0.639, 0.5929, 0.6381, 0.5828, 0.6444, 0.5727, 0.6478, 0.579, 0.6287, 0.6057, 0.6306, 0.5921, 0.6381, 0.5828, 0.639, 0.5929, 0.6188, 0.6158, 0.6171, 0.6175, 0.6157, 0.6157, 0.6234, 0.5994, 0.6639, 0.5326, 0.6561, 0.5391, 0.6574, 0.5273, 0.6657, 0.5162, 0.6659, 0.5024, 0.6575, 0.5173, 0.6636, 0.5008, 0.6659, 0.5005, 0.6287, 0.6057, 0.6188, 0.6158, 0.6234, 0.5994, 0.6306, 0.5921, 0.5, 0.5008, 0.6381, 0.5828, 0.6306, 0.5921, 0.5, 0.5008, 0.6444, 0.5727, 0.6381, 0.5828, 0.5, 0.5008, 0.6494, 0.5619, 0.6444, 0.5727, 0.5, 0.5008, 0.6535, 0.5508, 0.6494, 0.5619, 0.5, 0.5008, 0.6561, 0.5391, 0.6535, 0.5508, 0.5, 0.5008, 0.6574, 0.5273, 0.6561, 0.5391, 0.6636, 0.5008, 0.6575, 0.5173, 0.5, 0.5008, 0.6657, 0.5162, 0.6574, 0.5273, 0.6575, 0.5173, 0.6659, 0.5024, 0.6574, 0.5273, 0.5, 0.5008, 0.6575, 0.5173, 0.6157, 0.6157, 0.5, 0.5008, 0.6234, 0.5994, 0.6306, 0.5921, 0.6234, 0.5994, 0.5, 0.5008])
me_mesh_050.use_remesh_preserve_volume = False
me_mesh_050.use_remesh_preserve_attributes = False
me_mesh_050.use_mirror_vertex_groups = False
me_mesh_050.update()
me_mesh_049 = bpy.data.meshes.new('Mesh.049')
me_mesh_049.from_pydata([(-0.001909, 0.9564, -0.01703), (0.09729, 0.9556, -0.01203), (0.1956, 0.9448, -0.01203), (0.2918, 0.9231, -0.01203), (0.3844, 0.8892, -0.01203), (0.4739, 0.8476, -0.01203), (0.5572, 0.795, -0.01203), (0.6344, 0.733, -0.01203), (0.7016, 0.667, -0.01703), (-0.003541, -0.03542, -0.005), (0.6906, 0.6587, -0.005), (0.5523, 0.7447, 0.1), (0.4964, 0.7895, 0.1), (0.436, 0.8277, 0.1), (0.3712, 0.8578, 0.1), (0.304, 0.8824, 0.1), (0.2344, 0.8981, 0.1), (0.1631, 0.9059, 0.1), (-2.98e-08, 0.9427, -0.005), (0.6935, 0.6749, -0.01203), (0.5951, 0.7026, 0.1), (0.01244, 0.9563, -0.01203), (0.1016, 0.9065, 0.1)], [], [(5, 13, 12, 6), (4, 14, 13, 5), (3, 15, 14, 4), (2, 16, 15, 3), (1, 17, 16, 2), (21, 0, 18, 22), (6, 12, 11, 7), (19, 20, 10, 8), (1, 21, 22, 17), (9, 16, 17), (9, 15, 16), (9, 14, 15), (9, 13, 14), (9, 12, 13), (9, 11, 12), (10, 20, 9), (7, 11, 20, 19), (11, 9, 20), (18, 9, 22), (17, 22, 9)])
_uv = me_mesh_049.uv_layers.new(name='UVMap')
_uv.uv.foreach_set('vector', [0.579, 0.6478, 0.5727, 0.6444, 0.5827, 0.6381, 0.5929, 0.639, 0.5641, 0.6547, 0.5619, 0.6495, 0.5727, 0.6444, 0.579, 0.6478, 0.5486, 0.6603, 0.5507, 0.6536, 0.5619, 0.6495, 0.5641, 0.6547, 0.5326, 0.664, 0.5391, 0.6562, 0.5507, 0.6536, 0.5486, 0.6603, 0.5162, 0.6658, 0.5272, 0.6575, 0.5391, 0.6562, 0.5326, 0.664, 0.5021, 0.6659, 0.4997, 0.6659, 0.5, 0.6636, 0.5169, 0.6576, 0.5929, 0.639, 0.5827, 0.6381, 0.5921, 0.6306, 0.6057, 0.6287, 0.6156, 0.619, 0.5992, 0.6236, 0.6151, 0.6163, 0.6169, 0.6177, 0.5162, 0.6658, 0.5021, 0.6659, 0.5169, 0.6576, 0.5272, 0.6575, 0.4994, 0.5006, 0.5391, 0.6562, 0.5272, 0.6575, 0.4994, 0.5006, 0.5507, 0.6536, 0.5391, 0.6562, 0.4994, 0.5006, 0.5619, 0.6495, 0.5507, 0.6536, 0.4994, 0.5006, 0.5727, 0.6444, 0.5619, 0.6495, 0.4994, 0.5006, 0.5827, 0.6381, 0.5727, 0.6444, 0.4994, 0.5006, 0.5921, 0.6306, 0.5827, 0.6381, 0.6151, 0.6163, 0.5992, 0.6236, 0.4994, 0.5006, 0.6057, 0.6287, 0.5921, 0.6306, 0.5992, 0.6236, 0.6156, 0.619, 0.5921, 0.6306, 0.4994, 0.5006, 0.5992, 0.6236, 0.5, 0.6636, 0.4994, 0.5006, 0.5169, 0.6576, 0.5272, 0.6575, 0.5169, 0.6576, 0.4994, 0.5006])
me_mesh_049.use_remesh_preserve_volume = False
me_mesh_049.use_remesh_preserve_attributes = False
me_mesh_049.use_mirror_vertex_groups = False
me_mesh_049.update()
me_mesh_048 = bpy.data.meshes.new('Mesh.048')
me_mesh_048.from_pydata([(-0.7052, 0.6635, -0.01703), (-0.6344, 0.7331, -0.01203), (-0.5573, 0.795, -0.01203), (-0.4739, 0.8476, -0.01203), (-0.3845, 0.8892, -0.01203), (-0.2918, 0.923, -0.01203), (-0.1956, 0.9447, -0.01203), (-0.09729, 0.9555, -0.01203), (-0.003084, 0.9563, -0.01703), (-0.005, -0.03896, -0.005), (-0.004999, 0.9426, -0.005), (-0.1636, 0.9057, 0.1), (-0.2348, 0.8979, 0.1), (-0.3045, 0.8822, 0.1), (-0.3717, 0.8576, 0.1), (-0.4365, 0.8275, 0.1), (-0.4969, 0.7894, 0.1), (-0.5528, 0.7445, 0.1), (-0.6942, 0.6552, -0.005), (-0.01439, 0.9562, -0.01203), (-0.1035, 0.9062, 0.1), (-0.695, 0.6736, -0.01203), (-0.5967, 0.7014, 0.1)], [], [(5, 13, 12, 6), (4, 14, 13, 5), (3, 15, 14, 4), (2, 16, 15, 3), (1, 17, 16, 2), (21, 0, 18, 22), (6, 12, 11, 7), (19, 20, 10, 8), (1, 21, 22, 17), (9, 16, 17), (9, 15, 16), (9, 14, 15), (9, 13, 14), (9, 12, 13), (9, 11, 12), (10, 20, 9), (7, 11, 20, 19), (11, 9, 20), (18, 9, 22), (17, 22, 9)])
_uv = me_mesh_048.uv_layers.new(name='UVMap')
_uv.uv.foreach_set('vector', [0.4514, 0.6603, 0.4492, 0.6535, 0.4609, 0.6561, 0.4674, 0.6639, 0.4359, 0.6547, 0.4381, 0.6494, 0.4492, 0.6535, 0.4514, 0.6603, 0.421, 0.6478, 0.4273, 0.6444, 0.4381, 0.6494, 0.4359, 0.6547, 0.4071, 0.639, 0.4172, 0.6381, 0.4273, 0.6444, 0.421, 0.6478, 0.3943, 0.6287, 0.4079, 0.6306, 0.4172, 0.6381, 0.4071, 0.639, 0.3842, 0.6188, 0.3825, 0.6171, 0.3843, 0.6157, 0.4006, 0.6234, 0.4674, 0.6639, 0.4609, 0.6561, 0.4727, 0.6574, 0.4838, 0.6657, 0.4976, 0.6659, 0.4827, 0.6575, 0.4992, 0.6636, 0.4995, 0.6659, 0.3943, 0.6287, 0.3842, 0.6188, 0.4006, 0.6234, 0.4079, 0.6306, 0.4992, 0.5, 0.4172, 0.6381, 0.4079, 0.6306, 0.4992, 0.5, 0.4273, 0.6444, 0.4172, 0.6381, 0.4992, 0.5, 0.4381, 0.6494, 0.4273, 0.6444, 0.4992, 0.5, 0.4492, 0.6535, 0.4381, 0.6494, 0.4992, 0.5, 0.4609, 0.6561, 0.4492, 0.6535, 0.4992, 0.5, 0.4727, 0.6574, 0.4609, 0.6561, 0.4992, 0.6636, 0.4827, 0.6575, 0.4992, 0.5, 0.4838, 0.6657, 0.4727, 0.6574, 0.4827, 0.6575, 0.4976, 0.6659, 0.4727, 0.6574, 0.4992, 0.5, 0.4827, 0.6575, 0.3843, 0.6157, 0.4992, 0.5, 0.4006, 0.6234, 0.4079, 0.6306, 0.4006, 0.6234, 0.4992, 0.5])
me_mesh_048.use_remesh_preserve_volume = False
me_mesh_048.use_remesh_preserve_attributes = False
me_mesh_048.use_mirror_vertex_groups = False
me_mesh_048.update()
me_mesh_047 = bpy.data.meshes.new('Mesh.047')
me_mesh_047.from_pydata([(-1.412, 1.371, -0.01727), (-1.271, 1.51, -0.01227), (-1.116, 1.634, -0.01227), (-0.9497, 1.739, -0.01227), (-0.7708, 1.822, -0.01227), (-0.5855, 1.89, -0.01227), (-0.3932, 1.933, -0.01227), (-0.1965, 1.955, -0.01227), (-0.003082, 1.956, -0.01727), (-0.4843, 0.9401, 0.1), (-0.559, 0.8929, 0.1), (-0.4041, 0.9774, 0.1), (-0.3211, 1.008, 0.1), (-0.2349, 1.027, 0.1), (-0.1467, 1.037, 0.1), (-0.7235, 0.6846, -0.005), (-0.004999, 0.9842, -0.005), (-0.6282, 0.8375, 0.1), (-1.027, 1.595, 0.1), (-0.8827, 1.686, 0.1), (-0.7276, 1.758, 0.1), (-0.567, 1.817, 0.1), (-0.4003, 1.855, 0.1), (-0.2298, 1.873, 0.1), (-1.4, 1.361, -0.005), (-0.004999, 1.94, -0.005), (-1.161, 1.488, 0.1), (-0.709, 0.6728, -0.01745), (-0.6383, 0.7424, -0.01245), (-0.5611, 0.8043, -0.01245), (-0.4778, 0.8569, -0.01245), (-0.3883, 0.8985, -0.01245), (-0.2957, 0.9323, -0.01245), (-0.1995, 0.954, -0.01245), (-0.1011, 0.9648, -0.01245), (-0.006933, 0.9656, -0.01745), (-0.0247, 1.956, -0.01227), (-0.07166, 1.037, 0.1), (-0.08094, 1.875, 0.1), (-0.01746, 0.9655, -0.01245), (-1.391, 1.392, -0.01227), (-0.682, 0.7845, 0.1), (-1.265, 1.385, 0.1), (-0.6984, 0.6832, -0.01245)], [], [(19, 3, 2, 18), (20, 4, 3, 19), (21, 5, 4, 20), (22, 6, 5, 21), (23, 7, 6, 22), (38, 36, 7, 23), (42, 40, 0, 24), (18, 2, 1, 26), (30, 9, 10, 29), (31, 11, 9, 30), (32, 12, 11, 31), (33, 13, 12, 32), (34, 14, 13, 33), (39, 37, 14, 34), (43, 41, 15, 27), (29, 10, 17, 28), (9, 19, 18, 10), (11, 20, 19, 9), (12, 21, 20, 11), (13, 22, 21, 12), (14, 23, 22, 13), (37, 38, 23, 14), (41, 42, 24, 15), (10, 18, 26, 17), (25, 8, 36, 38), (35, 16, 37, 39), (16, 25, 38, 37), (26, 1, 40, 42), (28, 17, 41, 43), (17, 26, 42, 41)])
_uv = me_mesh_047.uv_layers.new(name='UVMap')
_uv.uv.foreach_set('vector', [0.3529, 0.7875, 0.3417, 0.7963, 0.3139, 0.7787, 0.3288, 0.7723, 0.3787, 0.7995, 0.3715, 0.8101, 0.3417, 0.7963, 0.3529, 0.7875, 0.4055, 0.8093, 0.4024, 0.8214, 0.3715, 0.8101, 0.3787, 0.7995, 0.4333, 0.8156, 0.4345, 0.8287, 0.4024, 0.8214, 0.4055, 0.8093, 0.4617, 0.8187, 0.4673, 0.8323, 0.4345, 0.8287, 0.4333, 0.8156, 0.4865, 0.8189, 0.4959, 0.8325, 0.4673, 0.8323, 0.4617, 0.8187, 0.2891, 0.7374, 0.2682, 0.7384, 0.2646, 0.7349, 0.2667, 0.7333, 0.3288, 0.7723, 0.3139, 0.7787, 0.2882, 0.7581, 0.3065, 0.7545, 0.4204, 0.6493, 0.4193, 0.6632, 0.4068, 0.6553, 0.4065, 0.6405, 0.4353, 0.6562, 0.4326, 0.6694, 0.4193, 0.6632, 0.4204, 0.6493, 0.4507, 0.6619, 0.4465, 0.6744, 0.4326, 0.6694, 0.4353, 0.6562, 0.4668, 0.6655, 0.4609, 0.6777, 0.4465, 0.6744, 0.4507, 0.6619, 0.4831, 0.6673, 0.4755, 0.6793, 0.4609, 0.6777, 0.4668, 0.6655, 0.4971, 0.6674, 0.4881, 0.6794, 0.4755, 0.6793, 0.4831, 0.6673, 0.3836, 0.6204, 0.3863, 0.6372, 0.3794, 0.6206, 0.3818, 0.6186, 0.4065, 0.6405, 0.4068, 0.6553, 0.3953, 0.6461, 0.3936, 0.6302, 0.4193, 0.6632, 0.3529, 0.7875, 0.3288, 0.7723, 0.4068, 0.6553, 0.4326, 0.6694, 0.3787, 0.7995, 0.3529, 0.7875, 0.4193, 0.6632, 0.4465, 0.6744, 0.4055, 0.8093, 0.3787, 0.7995, 0.4326, 0.6694, 0.4609, 0.6777, 0.4333, 0.8156, 0.4055, 0.8093, 0.4465, 0.6744, 0.4755, 0.6793, 0.4617, 0.8187, 0.4333, 0.8156, 0.4609, 0.6777, 0.4881, 0.6794, 0.4865, 0.8189, 0.4617, 0.8187, 0.4755, 0.6793, 0.3863, 0.6372, 0.2891, 0.7374, 0.2667, 0.7333, 0.3794, 0.6206, 0.4068, 0.6553, 0.3288, 0.7723, 0.3065, 0.7545, 0.3953, 0.6461, 0.4992, 0.8298, 0.4995, 0.8325, 0.4959, 0.8325, 0.4865, 0.8189, 0.4988, 0.6674, 0.4992, 0.6705, 0.4881, 0.6794, 0.4971, 0.6674, 0.4992, 0.6705, 0.4992, 0.8298, 0.4865, 0.8189, 0.4881, 0.6794, 0.3065, 0.7545, 0.2882, 0.7581, 0.2682, 0.7384, 0.2891, 0.7374, 0.3936, 0.6302, 0.3953, 0.6461, 0.3863, 0.6372, 0.3836, 0.6204, 0.3953, 0.6461, 0.3065, 0.7545, 0.2891, 0.7374, 0.3863, 0.6372])
me_mesh_047.use_remesh_preserve_volume = False
me_mesh_047.use_remesh_preserve_attributes = False
me_mesh_047.use_mirror_vertex_groups = False
me_mesh_047.update()
me_mesh_000 = bpy.data.meshes.new('Mesh.000')
me_mesh_000.from_pydata([(-2.121, 2.082, -0.01724), (-1.909, 2.291, -0.01224), (-1.678, 2.477, -0.01224), (-1.427, 2.635, -0.01224), (-1.159, 2.759, -0.01224), (-0.8812, 2.861, -0.01224), (-0.5927, 2.926, -0.01224), (-0.2976, 2.958, -0.01224), (-0.004998, 2.961, -0.01724), (-0.6283, 1.969, 0.1), (-0.7875, 1.91, 0.1), (-0.4629, 2.006, 0.1), (-0.2938, 2.024, 0.1), (-1.43, 1.391, -0.005), (-0.004999, 1.984, -0.005), (-1.217, 1.642, 0.1), (-1.085, 1.748, 0.1), (-0.9414, 1.839, 0.1), (-1.1, 2.665, 0.1), (-0.866, 2.751, 0.1), (-0.6228, 2.806, 0.1), (-0.3741, 2.833, 0.1), (-2.104, 2.065, -0.005), (-0.004998, 2.936, -0.005), (-1.732, 2.271, 0.1), (-1.537, 2.427, 0.1), (-1.326, 2.56, 0.1), (-1.416, 1.38, -0.0172), (-1.275, 1.519, -0.0122), (-1.12, 1.643, -0.0122), (-0.9536, 1.748, -0.0122), (-0.7747, 1.831, -0.0122), (-0.5894, 1.899, -0.0122), (-0.397, 1.942, -0.0122), (-0.2003, 1.964, -0.0122), (-0.006915, 1.965, -0.0172), (-0.02866, 2.961, -0.01224), (-0.1409, 2.026, 0.1), (-0.1474, 2.835, 0.1), (-0.02255, 1.965, -0.0122), (-2.107, 2.096, -0.01224), (-1.331, 1.53, 0.1), (-1.9, 2.106, 0.1), (-1.407, 1.389, -0.0122)], [], [(19, 5, 4, 18), (20, 6, 5, 19), (21, 7, 6, 20), (38, 36, 7, 21), (42, 40, 0, 22), (25, 2, 1, 24), (26, 3, 2, 25), (18, 4, 3, 26), (32, 9, 10, 31), (33, 11, 9, 32), (34, 12, 11, 33), (39, 37, 12, 34), (43, 41, 13, 27), (29, 16, 15, 28), (30, 17, 16, 29), (31, 10, 17, 30), (9, 19, 18, 10), (11, 20, 19, 9), (12, 21, 20, 11), (37, 38, 21, 12), (41, 42, 22, 13), (16, 25, 24, 15), (17, 26, 25, 16), (10, 18, 26, 17), (23, 8, 36, 38), (35, 14, 37, 39), (14, 23, 38, 37), (24, 1, 40, 42), (28, 15, 41, 43), (15, 24, 42, 41)])
_uv = me_mesh_000.uv_layers.new(name='UVMap')
_uv.uv.foreach_set('vector', [0.3557, 0.965, 0.3531, 0.9833, 0.3068, 0.9664, 0.3166, 0.9507, 0.3962, 0.9741, 0.4012, 0.9941, 0.3531, 0.9833, 0.3557, 0.965, 0.4377, 0.9787, 0.4504, 0.9995, 0.4012, 0.9941, 0.3962, 0.9741, 0.4754, 0.979, 0.4952, 0.9999, 0.4504, 0.9995, 0.4377, 0.9787, 0.1834, 0.8575, 0.1488, 0.8558, 0.1464, 0.8536, 0.1494, 0.8506, 0.2438, 0.911, 0.2204, 0.9193, 0.1818, 0.8883, 0.2113, 0.8849, 0.2789, 0.9332, 0.2621, 0.9456, 0.2204, 0.9193, 0.2438, 0.911, 0.3166, 0.9507, 0.3068, 0.9664, 0.2621, 0.9456, 0.2789, 0.9332, 0.4018, 0.823, 0.3953, 0.8346, 0.3687, 0.8249, 0.3709, 0.8117, 0.4338, 0.8302, 0.4229, 0.8408, 0.3953, 0.8346, 0.4018, 0.823, 0.4666, 0.8338, 0.451, 0.8439, 0.4229, 0.8408, 0.4338, 0.8302, 0.4962, 0.8341, 0.4765, 0.8441, 0.451, 0.8439, 0.4666, 0.8338, 0.2655, 0.738, 0.2782, 0.7615, 0.2616, 0.7384, 0.264, 0.7365, 0.3133, 0.7803, 0.3192, 0.7979, 0.2971, 0.7802, 0.2876, 0.7597, 0.3411, 0.7978, 0.3431, 0.813, 0.3192, 0.7979, 0.3133, 0.7803, 0.3709, 0.8117, 0.3687, 0.8249, 0.3431, 0.813, 0.3411, 0.7978, 0.3953, 0.8346, 0.3557, 0.965, 0.3166, 0.9507, 0.3687, 0.8249, 0.4229, 0.8408, 0.3962, 0.9741, 0.3557, 0.965, 0.3953, 0.8346, 0.451, 0.8439, 0.4377, 0.9787, 0.3962, 0.9741, 0.4229, 0.8408, 0.4765, 0.8441, 0.4754, 0.979, 0.4377, 0.9787, 0.451, 0.8439, 0.2782, 0.7615, 0.1834, 0.8575, 0.1494, 0.8506, 0.2616, 0.7384, 0.3192, 0.7979, 0.2438, 0.911, 0.2113, 0.8849, 0.2971, 0.7802, 0.3431, 0.813, 0.2789, 0.9332, 0.2438, 0.911, 0.3192, 0.7979, 0.3687, 0.8249, 0.3166, 0.9507, 0.2789, 0.9332, 0.3431, 0.813, 0.4992, 0.9958, 0.4992, 1.0, 0.4952, 0.9999, 0.4754, 0.979, 0.4988, 0.8341, 0.4992, 0.8371, 0.4765, 0.8441, 0.4962, 0.8341, 0.4992, 0.8371, 0.4992, 0.9958, 0.4754, 0.979, 0.4765, 0.8441, 0.2113, 0.8849, 0.1818, 0.8883, 0.1488, 0.8558, 0.1834, 0.8575, 0.2876, 0.7597, 0.2971, 0.7802, 0.2782, 0.7615, 0.2655, 0.738, 0.2971, 0.7802, 0.2113, 0.8849, 0.1834, 0.8575, 0.2782, 0.7615])
me_mesh_000.use_remesh_preserve_volume = False
me_mesh_000.use_remesh_preserve_attributes = False
me_mesh_000.use_mirror_vertex_groups = False
me_mesh_000.update()

# ---- objects
ob_stonedisk_023 = bpy.data.objects.new('StoneDisk.023', me_mesh_069)
ob_stonedisk_022 = bpy.data.objects.new('StoneDisk.022', me_mesh_068)
ob_stonedisk_021 = bpy.data.objects.new('StoneDisk.021', me_mesh_067)
ob_stonedisk_020 = bpy.data.objects.new('StoneDisk.020', me_mesh_066)
ob_stonedisk_019 = bpy.data.objects.new('StoneDisk.019', me_mesh_065)
ob_stonedisk_018 = bpy.data.objects.new('StoneDisk.018', me_mesh_064)
ob_stonedisk_017 = bpy.data.objects.new('StoneDisk.017', me_mesh_063)
ob_stonedisk_016 = bpy.data.objects.new('StoneDisk.016', me_mesh_062)
ob_stonedisk_015 = bpy.data.objects.new('StoneDisk.015', me_mesh_061)
ob_stonedisk_014 = bpy.data.objects.new('StoneDisk.014', me_mesh_060)
ob_stonedisk_013 = bpy.data.objects.new('StoneDisk.013', me_mesh_059)
ob_stonedisk_012 = bpy.data.objects.new('StoneDisk.012', me_mesh_058)
ob_stonedisk_011 = bpy.data.objects.new('StoneDisk.011', me_mesh_057)
ob_stonedisk_010 = bpy.data.objects.new('StoneDisk.010', me_mesh_056)
ob_stonedisk_009 = bpy.data.objects.new('StoneDisk.009', me_mesh_055)
ob_stonedisk_008 = bpy.data.objects.new('StoneDisk.008', me_mesh_054)
ob_stonedisk_007 = bpy.data.objects.new('StoneDisk.007', me_mesh_053)
ob_stonedisk_006 = bpy.data.objects.new('StoneDisk.006', me_mesh_052)
ob_stonedisk_005 = bpy.data.objects.new('StoneDisk.005', me_mesh_051)
ob_stonedisk_004 = bpy.data.objects.new('StoneDisk.004', me_mesh_050)
ob_stonedisk_003 = bpy.data.objects.new('StoneDisk.003', me_mesh_049)
ob_stonedisk_002 = bpy.data.objects.new('StoneDisk.002', me_mesh_048)
ob_stonedisk_001 = bpy.data.objects.new('StoneDisk.001', me_mesh_047)
ob_stonedisk = bpy.data.objects.new('StoneDisk', me_mesh_000)
ob_empty = bpy.data.objects.new('Empty', None)

# ---- transforms, parenting, visibility, modifiers, constraints
ob_stonedisk_023.location = (0.0, -0.01947, 0.01947)
ob_stonedisk_023.rotation_euler = (1.571, 0.0, 0.0)
ob_stonedisk_023.show_all_edges = True
ob_stonedisk_023.lineart.crease_threshold = 0.0
ob_stonedisk_022.location = (0.0, -0.01947, 0.01947)
ob_stonedisk_022.rotation_euler = (1.571, 0.0, 0.0)
ob_stonedisk_022.show_all_edges = True
ob_stonedisk_022.lineart.crease_threshold = 0.0
ob_stonedisk_021.location = (0.0, -0.01947, 0.01947)
ob_stonedisk_021.rotation_euler = (1.571, 0.0, 0.0)
ob_stonedisk_021.show_all_edges = True
ob_stonedisk_021.lineart.crease_threshold = 0.0
ob_stonedisk_020.location = (0.0, -0.01947, 0.01947)
ob_stonedisk_020.rotation_euler = (1.571, 0.0, 0.0)
ob_stonedisk_020.show_all_edges = True
ob_stonedisk_020.lineart.crease_threshold = 0.0
ob_stonedisk_019.location = (0.0, -0.01947, 0.01947)
ob_stonedisk_019.rotation_euler = (1.571, 0.0, 0.0)
ob_stonedisk_019.show_all_edges = True
ob_stonedisk_019.lineart.crease_threshold = 0.0
ob_stonedisk_018.location = (0.0, -0.01947, 0.01947)
ob_stonedisk_018.rotation_euler = (1.571, 0.0, 0.0)
ob_stonedisk_018.show_all_edges = True
ob_stonedisk_018.lineart.crease_threshold = 0.0
ob_stonedisk_017.location = (0.0, -0.01947, 0.01947)
ob_stonedisk_017.rotation_euler = (1.571, 0.0, 0.0)
ob_stonedisk_017.show_all_edges = True
ob_stonedisk_017.lineart.crease_threshold = 0.0
ob_stonedisk_016.location = (0.0, -0.01947, 0.01947)
ob_stonedisk_016.rotation_euler = (1.571, 0.0, 0.0)
ob_stonedisk_016.show_all_edges = True
ob_stonedisk_016.lineart.crease_threshold = 0.0
ob_stonedisk_015.location = (0.0, -0.01947, 0.01947)
ob_stonedisk_015.rotation_euler = (1.571, 0.0, 0.0)
ob_stonedisk_015.show_all_edges = True
ob_stonedisk_015.lineart.crease_threshold = 0.0
ob_stonedisk_014.location = (0.0, -0.01947, 0.01947)
ob_stonedisk_014.rotation_euler = (1.571, 0.0, 0.0)
ob_stonedisk_014.show_all_edges = True
ob_stonedisk_014.lineart.crease_threshold = 0.0
ob_stonedisk_013.location = (0.0, -0.01947, 0.01947)
ob_stonedisk_013.rotation_euler = (1.571, 0.0, 0.0)
ob_stonedisk_013.show_all_edges = True
ob_stonedisk_013.lineart.crease_threshold = 0.0
ob_stonedisk_012.location = (0.0, -0.01947, 0.01947)
ob_stonedisk_012.rotation_euler = (1.571, 0.0, 0.0)
ob_stonedisk_012.show_all_edges = True
ob_stonedisk_012.lineart.crease_threshold = 0.0
ob_stonedisk_011.location = (0.0, -0.01947, 0.01947)
ob_stonedisk_011.rotation_euler = (1.571, 0.0, 0.0)
ob_stonedisk_011.show_all_edges = True
ob_stonedisk_011.lineart.crease_threshold = 0.0
ob_stonedisk_010.location = (0.0, -0.01947, 0.01947)
ob_stonedisk_010.rotation_euler = (1.571, 0.0, 0.0)
ob_stonedisk_010.show_all_edges = True
ob_stonedisk_010.lineart.crease_threshold = 0.0
ob_stonedisk_009.location = (0.0, -0.01947, 0.01947)
ob_stonedisk_009.rotation_euler = (1.571, 0.0, 0.0)
ob_stonedisk_009.show_all_edges = True
ob_stonedisk_009.lineart.crease_threshold = 0.0
ob_stonedisk_008.location = (0.0, -0.01947, 0.01947)
ob_stonedisk_008.rotation_euler = (1.571, 0.0, 0.0)
ob_stonedisk_008.show_all_edges = True
ob_stonedisk_008.lineart.crease_threshold = 0.0
ob_stonedisk_007.location = (0.0, -0.01947, 0.01947)
ob_stonedisk_007.rotation_euler = (1.571, 0.0, 0.0)
ob_stonedisk_007.show_all_edges = True
ob_stonedisk_007.lineart.crease_threshold = 0.0
ob_stonedisk_006.location = (0.0, -0.01947, 0.01947)
ob_stonedisk_006.rotation_euler = (1.571, 0.0, 0.0)
ob_stonedisk_006.show_all_edges = True
ob_stonedisk_006.lineart.crease_threshold = 0.0
ob_stonedisk_005.location = (0.0, -0.01947, 0.01947)
ob_stonedisk_005.rotation_euler = (1.571, 0.0, 0.0)
ob_stonedisk_005.show_all_edges = True
ob_stonedisk_005.lineart.crease_threshold = 0.0
ob_stonedisk_004.location = (0.0, -0.01947, 0.01947)
ob_stonedisk_004.rotation_euler = (1.571, 0.0, 0.0)
ob_stonedisk_004.show_all_edges = True
ob_stonedisk_004.lineart.crease_threshold = 0.0
ob_stonedisk_003.location = (0.0, -0.01947, 0.01947)
ob_stonedisk_003.rotation_euler = (1.571, 0.0, 0.0)
ob_stonedisk_003.show_all_edges = True
ob_stonedisk_003.lineart.crease_threshold = 0.0
ob_stonedisk_002.location = (0.0, -0.01947, 0.01947)
ob_stonedisk_002.rotation_euler = (1.571, 0.0, 0.0)
ob_stonedisk_002.show_all_edges = True
ob_stonedisk_002.lineart.crease_threshold = 0.0
ob_stonedisk_001.location = (0.0, -0.01947, 0.01947)
ob_stonedisk_001.rotation_euler = (1.571, 0.0, 0.0)
ob_stonedisk_001.show_all_edges = True
ob_stonedisk_001.lineart.crease_threshold = 0.0
ob_stonedisk.location = (0.0, -0.01947, 0.01947)
ob_stonedisk.rotation_euler = (1.571, 0.0, 0.0)
ob_stonedisk.show_all_edges = True
ob_stonedisk.lineart.crease_threshold = 0.0
ob_empty.location = (-7.105e-15, -0.01947, -0.01947)
ob_empty.rotation_euler = (1.571, 0.7854, -1.51e-07)
ob_empty.empty_image_offset = (0.0, 0.0)
ob_empty.lineart.crease_threshold = 0.0

# ---- collection membership
col_collection_1.objects.link(ob_stonedisk_023)
col_collection_1.objects.link(ob_stonedisk_022)
col_collection_1.objects.link(ob_stonedisk_021)
col_collection_1.objects.link(ob_stonedisk_020)
col_collection_1.objects.link(ob_stonedisk_019)
col_collection_1.objects.link(ob_stonedisk_018)
col_collection_1.objects.link(ob_stonedisk_017)
col_collection_1.objects.link(ob_stonedisk_016)
col_collection_1.objects.link(ob_stonedisk_015)
col_collection_1.objects.link(ob_stonedisk_014)
col_collection_1.objects.link(ob_stonedisk_013)
col_collection_1.objects.link(ob_stonedisk_012)
col_collection_1.objects.link(ob_stonedisk_011)
col_collection_1.objects.link(ob_stonedisk_010)
col_collection_1.objects.link(ob_stonedisk_009)
col_collection_1.objects.link(ob_stonedisk_008)
col_collection_1.objects.link(ob_stonedisk_007)
col_collection_1.objects.link(ob_stonedisk_006)
col_collection_1.objects.link(ob_stonedisk_005)
col_collection_1.objects.link(ob_stonedisk_004)
col_collection_1.objects.link(ob_stonedisk_003)
col_collection_1.objects.link(ob_stonedisk_002)
col_collection_1.objects.link(ob_stonedisk_001)
col_collection_1.objects.link(ob_stonedisk)
col_collection_1.objects.link(ob_empty)

# ---- scene / render settings (as saved in the file)
scene.frame_start = 1; scene.frame_end = 250; scene.frame_set(1)
scene.render.engine = 'BLENDER_EEVEE_NEXT'
scene.render.image_settings.compression = 90
scene.render.resolution_percentage = 50
scene.render.dither_intensity = 0.0
scene.cycles.use_denoising = False
scene.cycles.samples = 10
scene.cycles.sampling_pattern = 'TABULATED_SOBOL'
scene.cycles.light_sampling_threshold = 0.0
scene.cycles.use_adaptive_sampling = False
scene.cycles.use_light_tree = False
scene.cycles.blur_glossy = 0.0
scene.cycles.volume_bounces = 1
scene.cycles.pixel_filter_type = 'GAUSSIAN'
scene.cycles.sample_clamp_indirect = 0.0
scene.view_settings.view_transform = 'Standard'
bpy.context.view_layer.update()

# ---- added for rendering (the .blend has no active camera and no usable light): camera, sun
cam_auto = bpy.data.cameras.new('AutoCamera')
cam_auto.lens = 50.0
cam_auto.sensor_width = 36.0
cam_auto.clip_end = 1000.0
ob_auto_camera = bpy.data.objects.new('AutoCamera', cam_auto)
scene.collection.objects.link(ob_auto_camera)
ob_auto_camera.location = (7.85154, -9.4826, 6.26176)
ob_auto_camera.rotation_euler = (1.09748, -7.21219e-08, 0.694738)
scene.camera = ob_auto_camera
light_auto_sun = bpy.data.lights.new('AutoSun', 'SUN')
light_auto_sun.energy = 3.0
light_auto_sun.angle = 0.0523599
ob_auto_sun = bpy.data.objects.new('AutoSun', light_auto_sun)
scene.collection.objects.link(ob_auto_sun)
ob_auto_sun.rotation_euler = (0.872665, 0.174533, 0.523599)
bpy.context.view_layer.update()
